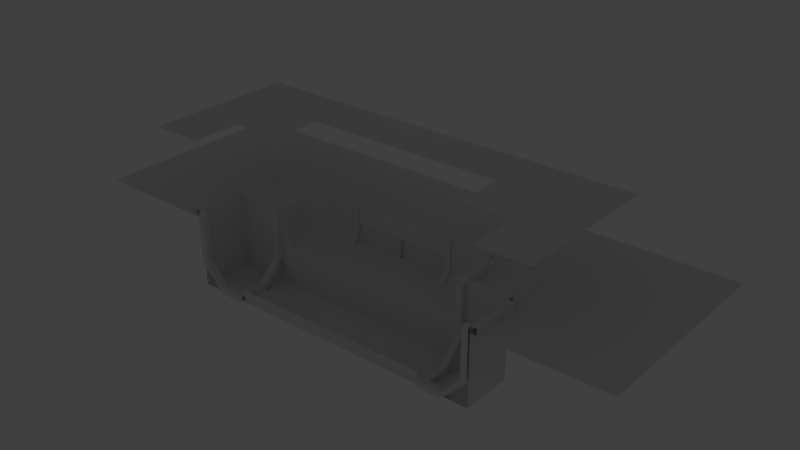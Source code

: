 # Source: chunk_NxExSbWx.blend  (saved by Blender 2.76.0; exported with 4.5.12 LTS)
import bpy
from mathutils import Matrix  # noqa: F401  (used for matrix-valued properties, if any)

bpy.ops.wm.read_factory_settings(use_empty=True)
scene = bpy.context.scene
scene.name = 'Scene'

# ---- collections
col_collection_1 = bpy.data.collections.new('Collection 1'); scene.collection.children.link(col_collection_1)

# ---- materials (node trees are filled in below, after node groups)
mat_material_180 = bpy.data.materials.new('Material.180')
mat_material_180.alpha_threshold = 0.0
mat_material_180.use_transparent_shadow = False
mat_material_180.roughness = 0.5

# ---- material node trees

# ---- world
world_world = bpy.data.worlds.new('World'); scene.world = world_world
world_world.color = (0.05088, 0.05088, 0.05088)
world_world.use_sun_shadow = False
world_world.sun_shadow_jitter_overblur = 0.0
world_world.cycles.sampling_method = 'MANUAL'
world_world.cycles.sample_map_resolution = 256

# ---- lights
light_point = bpy.data.lights.new('Point', 'POINT')
light_point.transmission_factor = 0.0
light_point.energy = 1000.0
light_point.shadow_buffer_clip_start = 0.5
light_point.shadow_soft_size = 0.2
light_point.shadow_maximum_resolution = 0.006
light_point.use_absolute_resolution = True
light_point.cycles.use_multiple_importance_sampling = False

# ---- meshes
me_plane_1517 = bpy.data.meshes.new('Plane.1517')
me_plane_1517.from_pydata([(0.25, -18.06, 29.88), (0.25, -16.06, 13.88), (0.25, -16.06, 29.88), (-0.25, -16.06, 29.88), (-0.25, -18.06, 29.88), (-0.25, -16.06, 13.88), (0.25, -18.06, 13.88), (-0.25, -18.06, 13.88), (0.25, -18.06, 28.55), (0.25, -4.0, -2.118), (0.25, 6.0, 1.882), (0.25, -4.0, 1.882), (-0.25, -4.0, 1.882), (-0.25, -4.0, -2.118), (-0.25, 6.0, 1.882), (0.25, 6.0, -2.118), (-0.25, 6.0, -2.118), (0.25, -10.0, -2.118), (0.25, -10.0, 1.882), (-0.25, -10.0, 1.882), (-0.25, -10.0, -2.118), (0.25, -9.667, -2.118)], [(0, 8), (17, 21)], [(1, 5, 3, 2), (3, 5, 7, 4), (1, 2, 0, 6), (10, 14, 12, 11), (12, 14, 16, 13), (10, 11, 9, 15), (14, 10, 15, 16), (11, 18, 17, 9), (18, 19, 5, 1), (5, 19, 20, 7), (18, 1, 6, 17), (11, 12, 19, 18), (19, 12, 13, 20)])
_uv = me_plane_1517.uv_layers.new(name='UVMap')
_uv.uv.foreach_set('vector', [0.625, 0.5, 0.5625, 0.5, 0.5625, 0.375, 0.625, 0.375, 0.625, 0.375, 0.625, 0.5, 0.5625, 0.5, 0.5625, 0.375, 0.5625, 0.5, 0.5625, 0.375, 0.625, 0.375, 0.625, 0.5, 0.625, 0.5, 0.5625, 0.5, 0.5625, 0.25, 0.625, 0.25, 0.625, 0.25, 0.625, 0.5, 0.5625, 0.5, 0.5625, 0.25, 0.5625, 0.5, 0.5625, 0.25, 0.625, 0.25, 0.625, 0.5, 0.625, 0.4375, 0.625, 0.5, 0.5625, 0.5, 0.5625, 0.4375, 0.5625, 0.5, 0.5625, 0.375, 0.625, 0.375, 0.625, 0.5, 0.625, 0.5, 0.5625, 0.5, 0.5625, 0.25, 0.625, 0.25, 0.625, 0.25, 0.625, 0.5, 0.5625, 0.5, 0.5625, 0.25, 0.5625, 0.5, 0.5625, 0.25, 0.625, 0.25, 0.625, 0.5, 0.625, 0.5, 0.5625, 0.5, 0.5625, 0.375, 0.625, 0.375, 0.625, 0.375, 0.625, 0.5, 0.5625, 0.5, 0.5625, 0.375])
me_plane_1517.materials.append(mat_material_180)
me_plane_1517.use_remesh_preserve_volume = False
me_plane_1517.use_remesh_preserve_attributes = False
me_plane_1517.use_mirror_vertex_groups = False
me_plane_1517.update()
me_plane_1518 = bpy.data.meshes.new('Plane.1518')
me_plane_1518.from_pydata([(0.25, -18.06, 29.88), (0.25, -16.06, 13.88), (0.25, -16.06, 29.88), (-0.25, -16.06, 29.88), (-0.25, -18.06, 29.88), (-0.25, -16.06, 13.88), (0.25, -18.06, 13.88), (-0.25, -18.06, 13.88), (0.25, -18.06, 28.55), (0.25, -4.0, -2.118), (0.25, 6.0, 1.882), (0.25, -4.0, 1.882), (-0.25, -4.0, 1.882), (-0.25, -4.0, -2.118), (-0.25, 6.0, 1.882), (0.25, 6.0, -2.118), (-0.25, 6.0, -2.118), (0.25, -10.0, -2.118), (0.25, -10.0, 1.882), (-0.25, -10.0, 1.882), (-0.25, -10.0, -2.118), (0.25, -9.667, -2.118)], [(0, 8), (17, 21)], [(1, 5, 3, 2), (3, 5, 7, 4), (1, 2, 0, 6), (10, 14, 12, 11), (12, 14, 16, 13), (10, 11, 9, 15), (14, 10, 15, 16), (11, 18, 17, 9), (18, 19, 5, 1), (5, 19, 20, 7), (18, 1, 6, 17), (11, 12, 19, 18), (19, 12, 13, 20)])
_uv = me_plane_1518.uv_layers.new(name='UVMap')
_uv.uv.foreach_set('vector', [0.625, 0.5, 0.5625, 0.5, 0.5625, 0.375, 0.625, 0.375, 0.625, 0.375, 0.625, 0.5, 0.5625, 0.5, 0.5625, 0.375, 0.5625, 0.5, 0.5625, 0.375, 0.625, 0.375, 0.625, 0.5, 0.625, 0.5, 0.5625, 0.5, 0.5625, 0.25, 0.625, 0.25, 0.625, 0.25, 0.625, 0.5, 0.5625, 0.5, 0.5625, 0.25, 0.5625, 0.5, 0.5625, 0.25, 0.625, 0.25, 0.625, 0.5, 0.625, 0.4375, 0.625, 0.5, 0.5625, 0.5, 0.5625, 0.4375, 0.5625, 0.5, 0.5625, 0.375, 0.625, 0.375, 0.625, 0.5, 0.625, 0.5, 0.5625, 0.5, 0.5625, 0.25, 0.625, 0.25, 0.625, 0.25, 0.625, 0.5, 0.5625, 0.5, 0.5625, 0.25, 0.5625, 0.5, 0.5625, 0.25, 0.625, 0.25, 0.625, 0.5, 0.625, 0.5, 0.5625, 0.5, 0.5625, 0.375, 0.625, 0.375, 0.625, 0.375, 0.625, 0.5, 0.5625, 0.5, 0.5625, 0.375])
me_plane_1518.materials.append(mat_material_180)
me_plane_1518.use_remesh_preserve_volume = False
me_plane_1518.use_remesh_preserve_attributes = False
me_plane_1518.use_mirror_vertex_groups = False
me_plane_1518.update()
me_plane_1528 = bpy.data.meshes.new('Plane.1528')
me_plane_1528.from_pydata([(-4.0, -4.0, 0.0), (12.0, -4.0, -1.399e-06), (-4.0, 2.0, -3.497e-07), (12.0, 2.0, -1.748e-06), (-4.0, 2.0, -4.0), (12.0, 2.0, -4.0), (-4.0, 1.0, -4.0), (12.0, 1.0, -4.0)], [], [(0, 1, 3, 2), (2, 3, 5, 4), (4, 5, 7, 6)])
_uv = me_plane_1528.uv_layers.new(name='UVMap')
_uv.uv.foreach_set('vector', [0.5001, 1.0, 0.7499, 1.0, 0.7499, 0.7812, 0.5001, 0.7812, 0.5001, 0.7812, 0.7499, 0.7812, 0.7499, 0.8125, 0.5001, 0.8125, 0.5001, 0.8125, 0.7499, 0.8125, 0.7499, 0.7812, 0.5001, 0.7812])
me_plane_1528.materials.append(mat_material_180)
me_plane_1528.use_remesh_preserve_volume = False
me_plane_1528.use_remesh_preserve_attributes = False
me_plane_1528.use_mirror_vertex_groups = False
me_plane_1528.update()
me_plane_1529 = bpy.data.meshes.new('Plane.1529')
me_plane_1529.from_pydata([(-4.0, -4.0, 0.0), (12.0, -4.0, -1.399e-06), (-4.0, 2.0, -3.497e-07), (12.0, 2.0, -1.748e-06)], [], [(0, 1, 3, 2)])
_uv = me_plane_1529.uv_layers.new(name='UVMap')
_uv.uv.foreach_set('vector', [0.5001, 0.7501, 0.7499, 0.7501, 0.7499, 1.0, 0.5001, 1.0])
me_plane_1529.materials.append(mat_material_180)
me_plane_1529.use_remesh_preserve_volume = False
me_plane_1529.use_remesh_preserve_attributes = False
me_plane_1529.use_mirror_vertex_groups = False
me_plane_1529.update()
me_plane_1530 = bpy.data.meshes.new('Plane.1530')
me_plane_1530.from_pydata([(-4.0, -4.0, 0.0), (12.0, -4.0, -1.399e-06), (-4.0, 2.0, -3.497e-07), (12.0, 2.0, -1.748e-06), (-4.0, 2.0, -4.0), (12.0, 2.0, -4.0), (-4.0, 1.0, -4.0), (12.0, 1.0, -4.0)], [], [(0, 1, 3, 2), (2, 3, 5, 4), (4, 5, 7, 6)])
_uv = me_plane_1530.uv_layers.new(name='UVMap')
_uv.uv.foreach_set('vector', [0.5001, 1.0, 0.7499, 1.0, 0.7499, 0.7812, 0.5001, 0.7812, 0.5001, 0.7812, 0.7499, 0.7812, 0.7499, 0.8125, 0.5001, 0.8125, 0.5001, 0.8125, 0.7499, 0.8125, 0.7499, 0.7812, 0.5001, 0.7812])
me_plane_1530.materials.append(mat_material_180)
me_plane_1530.use_remesh_preserve_volume = False
me_plane_1530.use_remesh_preserve_attributes = False
me_plane_1530.use_mirror_vertex_groups = False
me_plane_1530.update()
me_plane_1531 = bpy.data.meshes.new('Plane.1531')
me_plane_1531.from_pydata([(-4.0, -4.0, 0.0), (12.0, -4.0, -1.399e-06), (-4.0, 2.0, -3.497e-07), (12.0, 2.0, -1.748e-06)], [], [(0, 1, 3, 2)])
_uv = me_plane_1531.uv_layers.new(name='UVMap')
_uv.uv.foreach_set('vector', [0.5001, 0.7501, 0.7499, 0.7501, 0.7499, 1.0, 0.5001, 1.0])
me_plane_1531.materials.append(mat_material_180)
me_plane_1531.use_remesh_preserve_volume = False
me_plane_1531.use_remesh_preserve_attributes = False
me_plane_1531.use_mirror_vertex_groups = False
me_plane_1531.update()
me_plane_1538 = bpy.data.meshes.new('Plane.1538')
me_plane_1538.from_pydata([(-4.0, -4.0, 0.0), (12.0, -4.0, -1.399e-06), (-4.0, 2.0, -3.497e-07), (12.0, 2.0, -1.748e-06), (-4.0, 2.0, -4.0), (12.0, 2.0, -4.0), (-4.0, 1.0, -4.0), (12.0, 1.0, -4.0)], [], [(0, 1, 3, 2), (2, 3, 5, 4), (4, 5, 7, 6)])
_uv = me_plane_1538.uv_layers.new(name='UVMap')
_uv.uv.foreach_set('vector', [0.5001, 1.0, 0.7499, 1.0, 0.7499, 0.7812, 0.5001, 0.7812, 0.5001, 0.7812, 0.7499, 0.7812, 0.7499, 0.8125, 0.5001, 0.8125, 0.5001, 0.8125, 0.7499, 0.8125, 0.7499, 0.7812, 0.5001, 0.7812])
me_plane_1538.materials.append(mat_material_180)
me_plane_1538.use_remesh_preserve_volume = False
me_plane_1538.use_remesh_preserve_attributes = False
me_plane_1538.use_mirror_vertex_groups = False
me_plane_1538.update()
me_plane_1539 = bpy.data.meshes.new('Plane.1539')
me_plane_1539.from_pydata([(-4.0, -4.0, 0.0), (12.0, -4.0, -1.399e-06), (-4.0, 2.0, -3.497e-07), (12.0, 2.0, -1.748e-06)], [], [(0, 1, 3, 2)])
_uv = me_plane_1539.uv_layers.new(name='UVMap')
_uv.uv.foreach_set('vector', [0.5001, 0.7501, 0.7499, 0.7501, 0.7499, 1.0, 0.5001, 1.0])
me_plane_1539.materials.append(mat_material_180)
me_plane_1539.use_remesh_preserve_volume = False
me_plane_1539.use_remesh_preserve_attributes = False
me_plane_1539.use_mirror_vertex_groups = False
me_plane_1539.update()
me_plane_1540 = bpy.data.meshes.new('Plane.1540')
me_plane_1540.from_pydata([(-4.0, -4.0, 0.0), (12.0, -4.0, -1.399e-06), (-4.0, 2.0, -3.497e-07), (12.0, 2.0, -1.748e-06), (-4.0, 2.0, -4.0), (12.0, 2.0, -4.0), (-4.0, 1.0, -4.0), (12.0, 1.0, -4.0)], [], [(0, 1, 3, 2), (2, 3, 5, 4), (4, 5, 7, 6)])
_uv = me_plane_1540.uv_layers.new(name='UVMap')
_uv.uv.foreach_set('vector', [0.5001, 1.0, 0.7499, 1.0, 0.7499, 0.7812, 0.5001, 0.7812, 0.5001, 0.7812, 0.7499, 0.7812, 0.7499, 0.8125, 0.5001, 0.8125, 0.5001, 0.8125, 0.7499, 0.8125, 0.7499, 0.7812, 0.5001, 0.7812])
me_plane_1540.materials.append(mat_material_180)
me_plane_1540.use_remesh_preserve_volume = False
me_plane_1540.use_remesh_preserve_attributes = False
me_plane_1540.use_mirror_vertex_groups = False
me_plane_1540.update()
me_plane_1541 = bpy.data.meshes.new('Plane.1541')
me_plane_1541.from_pydata([(-4.0, -4.0, 0.0), (12.0, -4.0, -1.399e-06), (-4.0, 2.0, -3.497e-07), (12.0, 2.0, -1.748e-06)], [], [(0, 1, 3, 2)])
_uv = me_plane_1541.uv_layers.new(name='UVMap')
_uv.uv.foreach_set('vector', [0.5001, 0.7501, 0.7499, 0.7501, 0.7499, 1.0, 0.5001, 1.0])
me_plane_1541.materials.append(mat_material_180)
me_plane_1541.use_remesh_preserve_volume = False
me_plane_1541.use_remesh_preserve_attributes = False
me_plane_1541.use_mirror_vertex_groups = False
me_plane_1541.update()
me_plane_1542 = bpy.data.meshes.new('Plane.1542')
me_plane_1542.from_pydata([(-4.0, -3.0, 1.748e-07), (12.0, -3.0, -1.224e-06), (-4.0, 3.0, -1.748e-07), (12.0, 3.0, -1.574e-06)], [], [(0, 1, 3, 2)])
_uv = me_plane_1542.uv_layers.new(name='UVMap')
_uv.uv.foreach_set('vector', [0.5001, 0.7501, 0.7499, 0.7501, 0.7499, 0.957, 0.5001, 0.957])
me_plane_1542.materials.append(mat_material_180)
me_plane_1542.use_remesh_preserve_volume = False
me_plane_1542.use_remesh_preserve_attributes = False
me_plane_1542.use_mirror_vertex_groups = False
me_plane_1542.update()
me_plane_1543 = bpy.data.meshes.new('Plane.1543')
me_plane_1543.from_pydata([(-4.0, -3.0, 1.748e-07), (1.0, -3.0, 6.994e-07), (-4.0, 2.0, -3.497e-07), (1.0, 2.0, 1.748e-07), (-4.0, -4.0, 4.0), (0.0, -4.0, 4.0), (-4.0, 2.0, -4.0), (2.0, 2.0, -4.0), (-4.0, 2.0, -4.0), (-4.0, 1.0, -4.0), (2.0, 1.0, -4.0), (4.0, -3.0, 12.0), (4.0, -3.0, 32.0), (4.0, 2.0, 12.0), (4.0, 2.0, 32.0), (3.0, -4.0, 16.0), (3.0, -4.0, 32.0), (5.0, 2.0, 8.0), (5.0, 2.0, 32.0), (5.0, 2.0, 32.0), (5.0, 1.0, 8.0), (5.0, 1.0, 32.0)], [], [(0, 1, 3, 2), (1, 0, 4, 5), (2, 3, 7, 6), (6, 7, 8), (8, 7, 10, 9), (11, 12, 14, 13), (12, 11, 15, 16), (13, 14, 18, 17), (17, 18, 19), (17, 19, 21, 20), (5, 15, 11, 1), (1, 11, 13, 3), (3, 13, 17, 7), (7, 17, 20, 10)])
_uv = me_plane_1543.uv_layers.new(name='UVMap')
_uv.uv.foreach_set('vector', [0.0, 0.8125, 0.25, 0.8125, 0.25, 1.0, 0.0, 1.0, 0.25, 0.8126, 0.0, 0.8125, 0.0001, 0.7501, 0.2499, 0.7501, 0.0, 0.75, 0.25, 0.75, 0.25, 0.8125, 0.0, 0.8125, 9.999e-05, 0.2499, 0.9999, 0.2499, 9.999e-05, 0.2499, 0.0, 0.8125, 0.25, 0.8125, 0.25, 0.75, 0.0, 0.75, 0.0, 0.8125, 0.25, 0.8125, 0.25, 1.0, 0.0, 1.0, 0.25, 0.8126, 0.0, 0.8125, 0.0001, 0.7501, 0.2499, 0.7501, 0.0, 0.75, 0.25, 0.75, 0.25, 0.8125, 0.0, 0.8125, 9.999e-05, 0.2499, 0.9999, 0.2499, 0.9999, 0.2499, 0.0, 0.8125, 0.25, 0.8125, 0.25, 0.75, 0.0, 0.75, 0.25, 0.75, 0.0, 0.75, 0.0, 0.8125, 0.2499, 0.8125, 0.25, 0.8125, 0.0, 0.8125, 0.0, 1.0, 0.25, 1.0, 0.0, 0.75, 0.25, 0.75, 0.25, 0.8125, 0.0, 0.8125, 0.25, 0.8125, 0.0, 0.8125, 0.0, 0.75, 0.25, 0.75])
me_plane_1543.materials.append(mat_material_180)
me_plane_1543.use_remesh_preserve_volume = False
me_plane_1543.use_remesh_preserve_attributes = False
me_plane_1543.use_mirror_vertex_groups = False
me_plane_1543.update()
me_plane_1544 = bpy.data.meshes.new('Plane.1544')
me_plane_1544.from_pydata([(-4.0, -3.0, 1.748e-07), (1.0, -3.0, 6.994e-07), (-4.0, 2.0, -3.497e-07), (1.0, 2.0, 1.748e-07), (-4.0, -4.0, 4.0), (0.0, -4.0, 4.0), (-4.0, 2.0, -4.0), (2.0, 2.0, -4.0), (-4.0, 2.0, -4.0), (-4.0, 1.0, -4.0), (2.0, 1.0, -4.0), (4.0, -3.0, 12.0), (4.0, -3.0, 32.0), (4.0, 2.0, 12.0), (4.0, 2.0, 32.0), (3.0, -4.0, 16.0), (3.0, -4.0, 32.0), (5.0, 2.0, 8.0), (5.0, 2.0, 32.0), (5.0, 2.0, 32.0), (5.0, 1.0, 8.0), (5.0, 1.0, 32.0)], [], [(0, 1, 3, 2), (1, 0, 4, 5), (2, 3, 7, 6), (6, 7, 8), (8, 7, 10, 9), (11, 12, 14, 13), (12, 11, 15, 16), (13, 14, 18, 17), (17, 18, 19), (17, 19, 21, 20), (5, 15, 11, 1), (1, 11, 13, 3), (3, 13, 17, 7), (7, 17, 20, 10)])
_uv = me_plane_1544.uv_layers.new(name='UVMap')
_uv.uv.foreach_set('vector', [0.0, 0.8125, 0.25, 0.8125, 0.25, 1.0, 0.0, 1.0, 0.25, 0.8126, 0.0, 0.8125, 0.0001, 0.7501, 0.2499, 0.7501, 0.0, 0.75, 0.25, 0.75, 0.25, 0.8125, 0.0, 0.8125, 9.999e-05, 0.2499, 0.9999, 0.2499, 9.999e-05, 0.2499, 0.0, 0.8125, 0.25, 0.8125, 0.25, 0.75, 0.0, 0.75, 0.0, 0.8125, 0.25, 0.8125, 0.25, 1.0, 0.0, 1.0, 0.25, 0.8126, 0.0, 0.8125, 0.0001, 0.7501, 0.2499, 0.7501, 0.0, 0.75, 0.25, 0.75, 0.25, 0.8125, 0.0, 0.8125, 9.999e-05, 0.2499, 0.9999, 0.2499, 0.9999, 0.2499, 0.0, 0.8125, 0.25, 0.8125, 0.25, 0.75, 0.0, 0.75, 0.25, 0.75, 0.0, 0.75, 0.0, 0.8125, 0.2499, 0.8125, 0.25, 0.8125, 0.0, 0.8125, 0.0, 1.0, 0.25, 1.0, 0.0, 0.75, 0.25, 0.75, 0.25, 0.8125, 0.0, 0.8125, 0.25, 0.8125, 0.0, 0.8125, 0.0, 0.75, 0.25, 0.75])
me_plane_1544.materials.append(mat_material_180)
me_plane_1544.use_remesh_preserve_volume = False
me_plane_1544.use_remesh_preserve_attributes = False
me_plane_1544.use_mirror_vertex_groups = False
me_plane_1544.update()
me_plane_1546 = bpy.data.meshes.new('Plane.1546')
me_plane_1546.from_pydata([(-4.0, -4.0, 0.0), (-4.0, -4.0, -2.0), (-4.0, -1.0, -8.742e-07), (-4.0, -1.0, -2.0), (-4.0, 2.0, -4.0), (4.0, 2.0, -4.0), (-4.0, 2.0, -4.0), (4.0, 2.0, -4.0), (-2.0, -4.0, -2.0), (-2.0, -1.0, -2.0), (4.768e-07, -4.0, -2.0), (4.768e-07, -1.0, -2.0), (2.0, -4.0, -2.0), (2.0, -1.0, -2.0), (4.0, -4.0, -2.0), (4.0, -1.0, -2.0), (4.0, -4.0, -3.179e-08), (4.0, -1.0, -7.47e-07)], [(6, 4), (5, 7)], [(0, 1, 3, 2), (3, 1, 8, 9), (9, 8, 10, 11), (11, 10, 12, 13), (13, 12, 14, 15), (15, 14, 16, 17), (0, 16, 14, 1)])
_uv = me_plane_1546.uv_layers.new(name='UVMap')
_uv.uv.foreach_set('vector', [0.0, 0.7383, 0.25, 0.7383, 0.25, 0.875, 0.0, 0.875, 0.1875, 0.625, 0.1875, 0.5, 0.125, 0.5, 0.125, 0.625, 0.1875, 0.625, 0.1875, 0.5, 0.25, 0.5, 0.25, 0.625, 0.25, 0.625, 0.25, 0.5, 0.1875, 0.5, 0.1875, 0.625, 0.125, 0.625, 0.125, 0.5, 0.1875, 0.5, 0.1875, 0.625, 0.0, 0.875, 0.0, 0.75, 0.25, 0.75, 0.25, 0.875, 0.5176, 0.25, 0.5176, 0.0, 0.5, 0.0, 0.5, 0.25])
me_plane_1546.materials.append(mat_material_180)
me_plane_1546.use_remesh_preserve_volume = False
me_plane_1546.use_remesh_preserve_attributes = False
me_plane_1546.use_mirror_vertex_groups = False
me_plane_1546.update()
me_plane_1547 = bpy.data.meshes.new('Plane.1547')
me_plane_1547.from_pydata([(-4.0, -1.0, 5.245e-07), (4.0, -1.0, 5.245e-07), (-4.0, 2.0, -3.497e-07), (4.0, 2.0, -3.497e-07), (-4.0, 2.0, -4.0), (4.0, 2.0, -4.0), (-4.0, 2.0, -4.0), (4.0, 2.0, -4.0), (-4.0, 1.0, -4.0), (4.0, 1.0, -4.0)], [], [(0, 1, 3, 2), (2, 3, 5, 4), (4, 5, 7, 6), (6, 7, 9, 8)])
_uv = me_plane_1547.uv_layers.new(name='UVMap')
_uv.uv.foreach_set('vector', [0.0, 0.875, 0.25, 0.875, 0.25, 1.0, 0.0, 1.0, 0.0, 0.75, 0.25, 0.75, 0.25, 0.8125, 0.0, 0.8125, 9.999e-05, 0.2499, 0.9999, 0.2499, 0.9999, 0.2499, 9.999e-05, 0.2499, 0.0, 0.75, 0.25, 0.75, 0.25, 0.8125, 0.0, 0.8125])
me_plane_1547.materials.append(mat_material_180)
me_plane_1547.use_remesh_preserve_volume = False
me_plane_1547.use_remesh_preserve_attributes = False
me_plane_1547.use_mirror_vertex_groups = False
me_plane_1547.update()
me_plane_1548 = bpy.data.meshes.new('Plane.1548')
me_plane_1548.from_pydata([(-4.0, -4.0, 0.0), (-4.0, -4.0, -2.0), (-4.0, -1.0, -8.742e-07), (-4.0, -1.0, -2.0), (-4.0, 2.0, -4.0), (4.0, 2.0, -4.0), (-4.0, 2.0, -4.0), (4.0, 2.0, -4.0), (-2.0, -4.0, -2.0), (-2.0, -1.0, -2.0), (4.768e-07, -4.0, -2.0), (4.768e-07, -1.0, -2.0), (2.0, -4.0, -2.0), (2.0, -1.0, -2.0), (4.0, -4.0, -2.0), (4.0, -1.0, -2.0), (4.0, -4.0, -3.179e-08), (4.0, -1.0, -7.47e-07)], [(6, 4), (5, 7)], [(0, 1, 3, 2), (3, 1, 8, 9), (9, 8, 10, 11), (11, 10, 12, 13), (13, 12, 14, 15), (15, 14, 16, 17), (0, 16, 14, 1)])
_uv = me_plane_1548.uv_layers.new(name='UVMap')
_uv.uv.foreach_set('vector', [0.0, 0.7383, 0.25, 0.7383, 0.25, 0.875, 0.0, 0.875, 0.1875, 0.625, 0.1875, 0.5, 0.125, 0.5, 0.125, 0.625, 0.1875, 0.625, 0.1875, 0.5, 0.25, 0.5, 0.25, 0.625, 0.25, 0.625, 0.25, 0.5, 0.1875, 0.5, 0.1875, 0.625, 0.125, 0.625, 0.125, 0.5, 0.1875, 0.5, 0.1875, 0.625, 0.0, 0.875, 0.0, 0.75, 0.25, 0.75, 0.25, 0.875, 0.5176, 0.25, 0.5176, 0.0, 0.5, 0.0, 0.5, 0.25])
me_plane_1548.materials.append(mat_material_180)
me_plane_1548.use_remesh_preserve_volume = False
me_plane_1548.use_remesh_preserve_attributes = False
me_plane_1548.use_mirror_vertex_groups = False
me_plane_1548.update()
me_plane_1549 = bpy.data.meshes.new('Plane.1549')
me_plane_1549.from_pydata([(-4.0, -1.0, 5.245e-07), (4.0, -1.0, 5.245e-07), (-4.0, 2.0, -3.497e-07), (4.0, 2.0, -3.497e-07), (-4.0, 2.0, -4.0), (4.0, 2.0, -4.0), (-4.0, 2.0, -4.0), (4.0, 2.0, -4.0), (-4.0, 1.0, -4.0), (4.0, 1.0, -4.0)], [], [(0, 1, 3, 2), (2, 3, 5, 4), (4, 5, 7, 6), (6, 7, 9, 8)])
_uv = me_plane_1549.uv_layers.new(name='UVMap')
_uv.uv.foreach_set('vector', [0.0, 0.875, 0.25, 0.875, 0.25, 1.0, 0.0, 1.0, 0.0, 0.75, 0.25, 0.75, 0.25, 0.8125, 0.0, 0.8125, 9.999e-05, 0.2499, 0.9999, 0.2499, 0.9999, 0.2499, 9.999e-05, 0.2499, 0.0, 0.75, 0.25, 0.75, 0.25, 0.8125, 0.0, 0.8125])
me_plane_1549.materials.append(mat_material_180)
me_plane_1549.use_remesh_preserve_volume = False
me_plane_1549.use_remesh_preserve_attributes = False
me_plane_1549.use_mirror_vertex_groups = False
me_plane_1549.update()
me_plane_1550 = bpy.data.meshes.new('Plane.1550')
me_plane_1550.from_pydata([(-4.768e-07, -3.0, -1.224e-06), (2.439e-07, 2.0, 1.0), (-4.987e-07, -4.0, -1.669e-06), (-4.659e-07, -3.0, 2.0), (5.27e-07, -1.75, 1.0), (-4.659e-07, -4.0, 6.0), (-0.5, -3.0, 2.0), (-0.5, -1.75, 1.0), (-0.5, -4.0, 6.0), (-0.5, -3.0, -9.537e-07), (-0.5, 2.0, 1.0), (-0.5, -4.0, -1.907e-06), (5.215e-07, -1.75, -2.444e-06), (-0.5, -1.75, -2.086e-06), (2.384e-07, 2.0, -1.729e-06), (-0.5, 2.0, -1.431e-06), (2.384e-07, 2.0, -1.729e-06), (5.215e-07, -1.75, -2.265e-06), (-0.5, -1.75, -2.027e-06), (-0.5, 2.0, -1.431e-06), (-0.5, -3.0, -9.537e-07), (-0.5, -1.75, -2.027e-06), (-4.768e-07, -3.0, -1.224e-06), (5.215e-07, -1.75, -2.444e-06), (-4.768e-07, -3.0, -1.224e-06), (5.215e-07, -1.75, -2.444e-06), (-4.768e-07, -3.0, -1.192e-06), (5.215e-07, -1.75, -2.265e-06), (2.384e-07, 2.0, -1.729e-06), (-0.5, 2.0, -1.431e-06), (2.384e-07, 2.0, -1.729e-06), (-0.5, 2.0, -1.431e-06)], [(4, 12), (1, 14), (15, 10), (7, 13), (23, 12), (0, 22), (25, 12), (0, 24), (29, 15), (14, 28)], [(2, 0, 3, 5), (1, 10, 7, 4), (5, 3, 6, 8), (3, 4, 7, 6), (8, 6, 9, 11), (4, 3, 26, 27), (6, 7, 21, 20), (10, 1, 30, 31), (1, 4, 17, 16), (7, 10, 19, 18)])
_uv = me_plane_1550.uv_layers.new(name='UVMap')
_uv.uv.foreach_set('vector', [0.1251, 0.7501, 0.1251, 0.8125, 0.1318, 0.8125, 0.1318, 0.7501, 0.1953, 1.0, 0.125, 1.0, 0.1246, 0.8594, 0.1953, 0.8594, 0.1251, 0.7501, 0.1251, 0.8125, 0.1953, 0.8125, 0.1953, 0.7501, 0.1251, 0.8125, 0.1251, 0.8749, 0.1953, 0.8749, 0.1953, 0.8125, 0.1251, 0.7501, 0.1251, 0.8125, 0.1953, 0.8125, 0.1318, 0.7501, 0.1251, 0.8749, 0.1251, 0.8125, 0.1318, 0.8125, 0.1318, 0.8749, 0.1318, 0.8125, 0.1318, 0.8749, 0.1251, 0.8749, 0.1251, 0.8125, 0.375, 0.9895, 0.7425, 0.9887, 0.7425, 0.9887, 0.375, 0.9895, 0.125, 1.0, 0.125, 0.8594, 0.1318, 0.8594, 0.1318, 1.0, 0.1318, 0.8594, 0.1318, 1.0, 0.125, 1.0, 0.1207, 0.8594])
me_plane_1550.materials.append(mat_material_180)
me_plane_1550.use_remesh_preserve_volume = False
me_plane_1550.use_remesh_preserve_attributes = False
me_plane_1550.use_mirror_vertex_groups = False
me_plane_1550.update()
me_plane_1551 = bpy.data.meshes.new('Plane.1551')
me_plane_1551.from_pydata([(-4.768e-07, -3.0, -1.224e-06), (2.439e-07, 2.0, 1.0), (-4.987e-07, -4.0, -1.669e-06), (-4.659e-07, -3.0, 2.0), (5.27e-07, -1.75, 1.0), (-4.659e-07, -4.0, 6.0), (-0.5, -3.0, 2.0), (-0.5, -1.75, 1.0), (-0.5, -4.0, 6.0), (-0.5, -3.0, -9.537e-07), (-0.5, 2.0, 1.0), (-0.5, -4.0, -1.907e-06), (5.215e-07, -1.75, -2.444e-06), (-0.5, -1.75, -2.086e-06), (2.384e-07, 2.0, -1.729e-06), (-0.5, 2.0, -1.431e-06), (2.384e-07, 2.0, -1.729e-06), (5.215e-07, -1.75, -2.265e-06), (-0.5, -1.75, -2.027e-06), (-0.5, 2.0, -1.431e-06), (-0.5, -3.0, -9.537e-07), (-0.5, -1.75, -2.027e-06), (-4.768e-07, -3.0, -1.224e-06), (5.215e-07, -1.75, -2.444e-06), (-4.768e-07, -3.0, -1.224e-06), (5.215e-07, -1.75, -2.444e-06), (-4.768e-07, -3.0, -1.192e-06), (5.215e-07, -1.75, -2.265e-06), (2.384e-07, 2.0, -1.729e-06), (-0.5, 2.0, -1.431e-06), (2.384e-07, 2.0, -1.729e-06), (-0.5, 2.0, -1.431e-06)], [(4, 12), (1, 14), (15, 10), (7, 13), (23, 12), (0, 22), (25, 12), (0, 24), (29, 15), (14, 28)], [(2, 0, 3, 5), (1, 10, 7, 4), (5, 3, 6, 8), (3, 4, 7, 6), (8, 6, 9, 11), (4, 3, 26, 27), (6, 7, 21, 20), (10, 1, 30, 31), (1, 4, 17, 16), (7, 10, 19, 18)])
_uv = me_plane_1551.uv_layers.new(name='UVMap')
_uv.uv.foreach_set('vector', [0.1251, 0.7501, 0.1251, 0.8125, 0.1318, 0.8125, 0.1318, 0.7501, 0.1953, 1.0, 0.125, 1.0, 0.1246, 0.8594, 0.1953, 0.8594, 0.1251, 0.7501, 0.1251, 0.8125, 0.1953, 0.8125, 0.1953, 0.7501, 0.1251, 0.8125, 0.1251, 0.8749, 0.1953, 0.8749, 0.1953, 0.8125, 0.1251, 0.7501, 0.1251, 0.8125, 0.1953, 0.8125, 0.1318, 0.7501, 0.1251, 0.8749, 0.1251, 0.8125, 0.1318, 0.8125, 0.1318, 0.8749, 0.1318, 0.8125, 0.1318, 0.8749, 0.1251, 0.8749, 0.1251, 0.8125, 0.375, 0.9895, 0.7425, 0.9887, 0.7425, 0.9887, 0.375, 0.9895, 0.125, 1.0, 0.125, 0.8594, 0.1318, 0.8594, 0.1318, 1.0, 0.1318, 0.8594, 0.1318, 1.0, 0.125, 1.0, 0.1207, 0.8594])
me_plane_1551.materials.append(mat_material_180)
me_plane_1551.use_remesh_preserve_volume = False
me_plane_1551.use_remesh_preserve_attributes = False
me_plane_1551.use_mirror_vertex_groups = False
me_plane_1551.update()
me_plane_1552 = bpy.data.meshes.new('Plane.1552')
me_plane_1552.from_pydata([(-4.768e-07, -3.0, -1.224e-06), (2.439e-07, 2.0, 1.0), (-4.987e-07, -4.0, -1.669e-06), (-4.659e-07, -3.0, 2.0), (5.27e-07, -1.75, 1.0), (-4.659e-07, -4.0, 6.0), (-0.5, -3.0, 2.0), (-0.5, -1.75, 1.0), (-0.5, -4.0, 6.0), (-0.5, -3.0, -9.537e-07), (-0.5, 2.0, 1.0), (-0.5, -4.0, -1.907e-06), (5.215e-07, -1.75, -2.444e-06), (-0.5, -1.75, -2.086e-06), (2.384e-07, 2.0, -1.729e-06), (-0.5, 2.0, -1.431e-06), (2.384e-07, 2.0, -1.729e-06), (5.215e-07, -1.75, -2.265e-06), (-0.5, -1.75, -2.027e-06), (-0.5, 2.0, -1.431e-06), (-0.5, -3.0, -9.537e-07), (-0.5, -1.75, -2.027e-06), (-4.768e-07, -3.0, -1.224e-06), (5.215e-07, -1.75, -2.444e-06), (-4.768e-07, -3.0, -1.224e-06), (5.215e-07, -1.75, -2.444e-06), (-4.768e-07, -3.0, -1.192e-06), (5.215e-07, -1.75, -2.265e-06), (2.384e-07, 2.0, -1.729e-06), (-0.5, 2.0, -1.431e-06), (2.384e-07, 2.0, -1.729e-06), (-0.5, 2.0, -1.431e-06)], [(4, 12), (1, 14), (15, 10), (7, 13), (23, 12), (0, 22), (25, 12), (0, 24), (29, 15), (14, 28)], [(2, 0, 3, 5), (1, 10, 7, 4), (5, 3, 6, 8), (3, 4, 7, 6), (8, 6, 9, 11), (4, 3, 26, 27), (6, 7, 21, 20), (10, 1, 30, 31), (1, 4, 17, 16), (7, 10, 19, 18)])
_uv = me_plane_1552.uv_layers.new(name='UVMap')
_uv.uv.foreach_set('vector', [0.1251, 0.7501, 0.1251, 0.8125, 0.1318, 0.8125, 0.1318, 0.7501, 0.1953, 1.0, 0.125, 1.0, 0.1246, 0.8594, 0.1953, 0.8594, 0.1251, 0.7501, 0.1251, 0.8125, 0.1953, 0.8125, 0.1953, 0.7501, 0.1251, 0.8125, 0.1251, 0.8749, 0.1953, 0.8749, 0.1953, 0.8125, 0.1251, 0.7501, 0.1251, 0.8125, 0.1953, 0.8125, 0.1318, 0.7501, 0.1251, 0.8749, 0.1251, 0.8125, 0.1318, 0.8125, 0.1318, 0.8749, 0.1318, 0.8125, 0.1318, 0.8749, 0.1251, 0.8749, 0.1251, 0.8125, 0.375, 0.9895, 0.7425, 0.9887, 0.7425, 0.9887, 0.375, 0.9895, 0.125, 1.0, 0.125, 0.8594, 0.1318, 0.8594, 0.1318, 1.0, 0.1318, 0.8594, 0.1318, 1.0, 0.125, 1.0, 0.1207, 0.8594])
me_plane_1552.materials.append(mat_material_180)
me_plane_1552.use_remesh_preserve_volume = False
me_plane_1552.use_remesh_preserve_attributes = False
me_plane_1552.use_mirror_vertex_groups = False
me_plane_1552.update()
me_plane_1553 = bpy.data.meshes.new('Plane.1553')
me_plane_1553.from_pydata([(-4.768e-07, -3.0, -1.224e-06), (2.439e-07, 2.0, 1.0), (-4.987e-07, -4.0, -1.669e-06), (-4.659e-07, -3.0, 2.0), (5.27e-07, -1.75, 1.0), (-4.659e-07, -4.0, 6.0), (-0.5, -3.0, 2.0), (-0.5, -1.75, 1.0), (-0.5, -4.0, 6.0), (-0.5, -3.0, -9.537e-07), (-0.5, 2.0, 1.0), (-0.5, -4.0, -1.907e-06), (5.215e-07, -1.75, -2.444e-06), (-0.5, -1.75, -2.086e-06), (2.384e-07, 2.0, -1.729e-06), (-0.5, 2.0, -1.431e-06), (2.384e-07, 2.0, -1.729e-06), (5.215e-07, -1.75, -2.265e-06), (-0.5, -1.75, -2.027e-06), (-0.5, 2.0, -1.431e-06), (-0.5, -3.0, -9.537e-07), (-0.5, -1.75, -2.027e-06), (-4.768e-07, -3.0, -1.224e-06), (5.215e-07, -1.75, -2.444e-06), (-4.768e-07, -3.0, -1.224e-06), (5.215e-07, -1.75, -2.444e-06), (-4.768e-07, -3.0, -1.192e-06), (5.215e-07, -1.75, -2.265e-06), (2.384e-07, 2.0, -1.729e-06), (-0.5, 2.0, -1.431e-06), (2.384e-07, 2.0, -1.729e-06), (-0.5, 2.0, -1.431e-06)], [(4, 12), (1, 14), (15, 10), (7, 13), (23, 12), (0, 22), (25, 12), (0, 24), (29, 15), (14, 28)], [(2, 0, 3, 5), (1, 10, 7, 4), (5, 3, 6, 8), (3, 4, 7, 6), (8, 6, 9, 11), (4, 3, 26, 27), (6, 7, 21, 20), (10, 1, 30, 31), (1, 4, 17, 16), (7, 10, 19, 18)])
_uv = me_plane_1553.uv_layers.new(name='UVMap')
_uv.uv.foreach_set('vector', [0.1251, 0.7501, 0.1251, 0.8125, 0.1318, 0.8125, 0.1318, 0.7501, 0.1953, 1.0, 0.125, 1.0, 0.1246, 0.8594, 0.1953, 0.8594, 0.1251, 0.7501, 0.1251, 0.8125, 0.1953, 0.8125, 0.1953, 0.7501, 0.1251, 0.8125, 0.1251, 0.8749, 0.1953, 0.8749, 0.1953, 0.8125, 0.1251, 0.7501, 0.1251, 0.8125, 0.1953, 0.8125, 0.1318, 0.7501, 0.1251, 0.8749, 0.1251, 0.8125, 0.1318, 0.8125, 0.1318, 0.8749, 0.1318, 0.8125, 0.1318, 0.8749, 0.1251, 0.8749, 0.1251, 0.8125, 0.375, 0.9895, 0.7425, 0.9887, 0.7425, 0.9887, 0.375, 0.9895, 0.125, 1.0, 0.125, 0.8594, 0.1318, 0.8594, 0.1318, 1.0, 0.1318, 0.8594, 0.1318, 1.0, 0.125, 1.0, 0.1207, 0.8594])
me_plane_1553.materials.append(mat_material_180)
me_plane_1553.use_remesh_preserve_volume = False
me_plane_1553.use_remesh_preserve_attributes = False
me_plane_1553.use_mirror_vertex_groups = False
me_plane_1553.update()
me_plane_1554 = bpy.data.meshes.new('Plane.1554')
me_plane_1554.from_pydata([(-4.0, 2.0, -3.497e-07), (4.0, 2.0, -3.497e-07), (-4.0, 2.0, -4.0), (4.0, 2.0, -4.0), (-4.0, 2.0, -4.0), (4.0, 2.0, -4.0), (-4.0, 1.0, -4.0), (4.0, 1.0, -4.0)], [], [(0, 1, 3, 2), (2, 3, 5, 4), (4, 5, 7, 6)])
_uv = me_plane_1554.uv_layers.new(name='UVMap')
_uv.uv.foreach_set('vector', [0.0, 0.75, 0.25, 0.75, 0.25, 0.8125, 0.0, 0.8125, 9.999e-05, 0.2499, 0.9999, 0.2499, 0.9999, 0.2499, 9.999e-05, 0.2499, 0.0, 0.75, 0.25, 0.75, 0.25, 0.8125, 0.0, 0.8125])
me_plane_1554.materials.append(mat_material_180)
me_plane_1554.use_remesh_preserve_volume = False
me_plane_1554.use_remesh_preserve_attributes = False
me_plane_1554.use_mirror_vertex_groups = False
me_plane_1554.update()
me_plane_1555 = bpy.data.meshes.new('Plane.1555')
me_plane_1555.from_pydata([(-4.0, 2.0, -3.497e-07), (4.0, 2.0, -3.497e-07), (-4.0, 2.0, -4.0), (4.0, 2.0, -4.0), (-4.0, 2.0, -4.0), (4.0, 2.0, -4.0), (-4.0, 1.0, -4.0), (4.0, 1.0, -4.0)], [], [(0, 1, 3, 2), (2, 3, 5, 4), (4, 5, 7, 6)])
_uv = me_plane_1555.uv_layers.new(name='UVMap')
_uv.uv.foreach_set('vector', [0.0, 0.75, 0.25, 0.75, 0.25, 0.8125, 0.0, 0.8125, 9.999e-05, 0.2499, 0.9999, 0.2499, 0.9999, 0.2499, 9.999e-05, 0.2499, 0.0, 0.75, 0.25, 0.75, 0.25, 0.8125, 0.0, 0.8125])
me_plane_1555.materials.append(mat_material_180)
me_plane_1555.use_remesh_preserve_volume = False
me_plane_1555.use_remesh_preserve_attributes = False
me_plane_1555.use_mirror_vertex_groups = False
me_plane_1555.update()
me_plane_1556 = bpy.data.meshes.new('Plane.1556')
me_plane_1556.from_pydata([(-4.0, 2.0, -3.497e-07), (4.0, 2.0, -3.497e-07), (-4.0, 2.0, -4.0), (4.0, 2.0, -4.0), (-4.0, 2.0, -4.0), (4.0, 2.0, -4.0), (-4.0, 1.0, -4.0), (4.0, 1.0, -4.0)], [], [(0, 1, 3, 2), (2, 3, 5, 4), (4, 5, 7, 6)])
_uv = me_plane_1556.uv_layers.new(name='UVMap')
_uv.uv.foreach_set('vector', [0.0, 0.75, 0.25, 0.75, 0.25, 0.8125, 0.0, 0.8125, 9.999e-05, 0.2499, 0.9999, 0.2499, 0.9999, 0.2499, 9.999e-05, 0.2499, 0.0, 0.75, 0.25, 0.75, 0.25, 0.8125, 0.0, 0.8125])
me_plane_1556.materials.append(mat_material_180)
me_plane_1556.use_remesh_preserve_volume = False
me_plane_1556.use_remesh_preserve_attributes = False
me_plane_1556.use_mirror_vertex_groups = False
me_plane_1556.update()
me_plane_1557 = bpy.data.meshes.new('Plane.1557')
me_plane_1557.from_pydata([(-4.0, 2.0, -3.497e-07), (4.0, 2.0, -3.497e-07), (-4.0, 2.0, -4.0), (4.0, 2.0, -4.0), (-4.0, 2.0, -4.0), (4.0, 2.0, -4.0), (-4.0, 1.0, -4.0), (4.0, 1.0, -4.0)], [], [(0, 1, 3, 2), (2, 3, 5, 4), (4, 5, 7, 6)])
_uv = me_plane_1557.uv_layers.new(name='UVMap')
_uv.uv.foreach_set('vector', [0.0, 0.75, 0.25, 0.75, 0.25, 0.8125, 0.0, 0.8125, 9.999e-05, 0.2499, 0.9999, 0.2499, 0.9999, 0.2499, 9.999e-05, 0.2499, 0.0, 0.75, 0.25, 0.75, 0.25, 0.8125, 0.0, 0.8125])
me_plane_1557.materials.append(mat_material_180)
me_plane_1557.use_remesh_preserve_volume = False
me_plane_1557.use_remesh_preserve_attributes = False
me_plane_1557.use_mirror_vertex_groups = False
me_plane_1557.update()
me_plane_1558 = bpy.data.meshes.new('Plane.1558')
me_plane_1558.from_pydata([(-4.0, -4.0, 16.0), (4.0, -4.0, 16.0), (-4.0, -4.0, -16.0), (4.0, -4.0, -16.0)], [], [(0, 1, 3, 2)])
_uv = me_plane_1558.uv_layers.new(name='UVMap')
_uv.uv.foreach_set('vector', [0.0001, 9.998e-05, 0.2499, 9.998e-05, 0.2499, 0.2499, 9.999e-05, 0.2499])
me_plane_1558.materials.append(mat_material_180)
me_plane_1558.use_remesh_preserve_volume = False
me_plane_1558.use_remesh_preserve_attributes = False
me_plane_1558.use_mirror_vertex_groups = False
me_plane_1558.update()
me_plane_1559 = bpy.data.meshes.new('Plane.1559')
me_plane_1559.from_pydata([(-4.0, -4.0, 16.0), (4.0, -4.0, 16.0), (-4.0, -4.0, -16.0), (4.0, -4.0, -16.0)], [], [(0, 1, 3, 2)])
_uv = me_plane_1559.uv_layers.new(name='UVMap')
_uv.uv.foreach_set('vector', [0.0001, 9.998e-05, 0.2499, 9.998e-05, 0.2499, 0.2499, 9.999e-05, 0.2499])
me_plane_1559.materials.append(mat_material_180)
me_plane_1559.use_remesh_preserve_volume = False
me_plane_1559.use_remesh_preserve_attributes = False
me_plane_1559.use_mirror_vertex_groups = False
me_plane_1559.update()
me_plane_1560 = bpy.data.meshes.new('Plane.1560')
me_plane_1560.from_pydata([(-4.0, -4.0, 16.0), (4.0, -4.0, 16.0), (-4.0, -4.0, -16.0), (4.0, -4.0, -16.0)], [], [(0, 1, 3, 2)])
_uv = me_plane_1560.uv_layers.new(name='UVMap')
_uv.uv.foreach_set('vector', [0.0001, 9.998e-05, 0.2499, 9.998e-05, 0.2499, 0.2499, 9.999e-05, 0.2499])
me_plane_1560.materials.append(mat_material_180)
me_plane_1560.use_remesh_preserve_volume = False
me_plane_1560.use_remesh_preserve_attributes = False
me_plane_1560.use_mirror_vertex_groups = False
me_plane_1560.update()
me_plane_1561 = bpy.data.meshes.new('Plane.1561')
me_plane_1561.from_pydata([(-4.0, -4.0, 16.0), (4.0, -4.0, 16.0), (-4.0, -4.0, -16.0), (4.0, -4.0, -16.0)], [], [(0, 1, 3, 2)])
_uv = me_plane_1561.uv_layers.new(name='UVMap')
_uv.uv.foreach_set('vector', [0.0001, 9.998e-05, 0.2499, 9.998e-05, 0.2499, 0.2499, 9.999e-05, 0.2499])
me_plane_1561.materials.append(mat_material_180)
me_plane_1561.use_remesh_preserve_volume = False
me_plane_1561.use_remesh_preserve_attributes = False
me_plane_1561.use_mirror_vertex_groups = False
me_plane_1561.update()
me_plane_1562 = bpy.data.meshes.new('Plane.1562')
me_plane_1562.from_pydata([(-4.0, -4.0, 16.0), (4.0, -4.0, 16.0), (-4.0, -4.0, -16.0), (4.0, -4.0, -16.0)], [], [(0, 1, 3, 2)])
_uv = me_plane_1562.uv_layers.new(name='UVMap')
_uv.uv.foreach_set('vector', [0.0001, 9.998e-05, 0.2499, 9.998e-05, 0.2499, 0.2499, 9.999e-05, 0.2499])
me_plane_1562.materials.append(mat_material_180)
me_plane_1562.use_remesh_preserve_volume = False
me_plane_1562.use_remesh_preserve_attributes = False
me_plane_1562.use_mirror_vertex_groups = False
me_plane_1562.update()
me_plane_1563 = bpy.data.meshes.new('Plane.1563')
me_plane_1563.from_pydata([(-4.0, -4.0, 16.0), (4.0, -4.0, 16.0), (-4.0, -4.0, -16.0), (4.0, -4.0, -16.0)], [], [(0, 1, 3, 2)])
_uv = me_plane_1563.uv_layers.new(name='UVMap')
_uv.uv.foreach_set('vector', [0.0001, 9.998e-05, 0.2499, 9.998e-05, 0.2499, 0.2499, 9.999e-05, 0.2499])
me_plane_1563.materials.append(mat_material_180)
me_plane_1563.use_remesh_preserve_volume = False
me_plane_1563.use_remesh_preserve_attributes = False
me_plane_1563.use_mirror_vertex_groups = False
me_plane_1563.update()
me_plane_1564 = bpy.data.meshes.new('Plane.1564')
me_plane_1564.from_pydata([(-4.0, -3.0, 1.748e-07), (12.0, -3.0, -1.224e-06), (-4.0, 3.0, -1.748e-07), (12.0, 3.0, -1.574e-06)], [], [(0, 1, 3, 2)])
_uv = me_plane_1564.uv_layers.new(name='UVMap')
_uv.uv.foreach_set('vector', [0.5001, 0.7501, 0.7499, 0.7501, 0.7499, 0.957, 0.5001, 0.957])
me_plane_1564.materials.append(mat_material_180)
me_plane_1564.use_remesh_preserve_volume = False
me_plane_1564.use_remesh_preserve_attributes = False
me_plane_1564.use_mirror_vertex_groups = False
me_plane_1564.update()
me_plane_1565 = bpy.data.meshes.new('Plane.1565')
me_plane_1565.from_pydata([(-4.0, -3.0, 1.748e-07), (12.0, -3.0, -1.224e-06), (-4.0, 3.0, -1.748e-07), (12.0, 3.0, -1.574e-06)], [], [(0, 1, 3, 2)])
_uv = me_plane_1565.uv_layers.new(name='UVMap')
_uv.uv.foreach_set('vector', [0.5001, 0.7501, 0.7499, 0.7501, 0.7499, 0.957, 0.5001, 0.957])
me_plane_1565.materials.append(mat_material_180)
me_plane_1565.use_remesh_preserve_volume = False
me_plane_1565.use_remesh_preserve_attributes = False
me_plane_1565.use_mirror_vertex_groups = False
me_plane_1565.update()
me_plane_1566 = bpy.data.meshes.new('Plane.1566')
me_plane_1566.from_pydata([(-4.0, -3.0, 1.748e-07), (12.0, -3.0, -1.224e-06), (-4.0, 3.0, -1.748e-07), (12.0, 3.0, -1.574e-06)], [], [(0, 1, 3, 2)])
_uv = me_plane_1566.uv_layers.new(name='UVMap')
_uv.uv.foreach_set('vector', [0.5001, 0.7501, 0.7499, 0.7501, 0.7499, 0.957, 0.5001, 0.957])
me_plane_1566.materials.append(mat_material_180)
me_plane_1566.use_remesh_preserve_volume = False
me_plane_1566.use_remesh_preserve_attributes = False
me_plane_1566.use_mirror_vertex_groups = False
me_plane_1566.update()
me_plane_1567 = bpy.data.meshes.new('Plane.1567')
me_plane_1567.from_pydata([(0.25, 6.0, -2.118), (0.25, -6.0, -2.118), (-0.25, -6.0, -2.118), (-0.25, 6.0, -2.118)], [], [(0, 3, 2, 1)])
_uv = me_plane_1567.uv_layers.new(name='UVMap')
_uv.uv.foreach_set('vector', [0.625, 0.5, 0.5625, 0.5, 0.5625, 0.25, 0.625, 0.25])
me_plane_1567.materials.append(mat_material_180)
me_plane_1567.use_remesh_preserve_volume = False
me_plane_1567.use_remesh_preserve_attributes = False
me_plane_1567.use_mirror_vertex_groups = False
me_plane_1567.update()
me_plane_1568 = bpy.data.meshes.new('Plane.1568')
me_plane_1568.from_pydata([(0.25, 6.0, -2.118), (0.25, -6.0, -2.118), (-0.25, -6.0, -2.118), (-0.25, 6.0, -2.118)], [], [(0, 3, 2, 1)])
_uv = me_plane_1568.uv_layers.new(name='UVMap')
_uv.uv.foreach_set('vector', [0.625, 0.5, 0.5625, 0.5, 0.5625, 0.25, 0.625, 0.25])
me_plane_1568.materials.append(mat_material_180)
me_plane_1568.use_remesh_preserve_volume = False
me_plane_1568.use_remesh_preserve_attributes = False
me_plane_1568.use_mirror_vertex_groups = False
me_plane_1568.update()
me_plane_1569 = bpy.data.meshes.new('Plane.1569')
me_plane_1569.from_pydata([(0.25, 6.0, -2.118), (0.25, -6.0, -2.118), (-0.25, -6.0, -2.118), (-0.25, 6.0, -2.118)], [], [(0, 3, 2, 1)])
_uv = me_plane_1569.uv_layers.new(name='UVMap')
_uv.uv.foreach_set('vector', [0.625, 0.5, 0.5625, 0.5, 0.5625, 0.25, 0.625, 0.25])
me_plane_1569.materials.append(mat_material_180)
me_plane_1569.use_remesh_preserve_volume = False
me_plane_1569.use_remesh_preserve_attributes = False
me_plane_1569.use_mirror_vertex_groups = False
me_plane_1569.update()
me_plane_1570 = bpy.data.meshes.new('Plane.1570')
me_plane_1570.from_pydata([(0.25, 6.0, -2.118), (0.25, -6.0, -2.118), (-0.25, -6.0, -2.118), (-0.25, 6.0, -2.118)], [], [(0, 3, 2, 1)])
_uv = me_plane_1570.uv_layers.new(name='UVMap')
_uv.uv.foreach_set('vector', [0.625, 0.5, 0.5625, 0.5, 0.5625, 0.25, 0.625, 0.25])
me_plane_1570.materials.append(mat_material_180)
me_plane_1570.use_remesh_preserve_volume = False
me_plane_1570.use_remesh_preserve_attributes = False
me_plane_1570.use_mirror_vertex_groups = False
me_plane_1570.update()
me_plane_1571 = bpy.data.meshes.new('Plane.1571')
me_plane_1571.from_pydata([(0.25, -18.06, 29.88), (0.25, -16.06, 13.88), (0.25, -16.06, 29.88), (-0.25, -16.06, 29.88), (-0.25, -18.06, 29.88), (-0.25, -16.06, 13.88), (0.25, -18.06, 13.88), (-0.25, -18.06, 13.88), (0.25, -18.06, 28.55), (0.25, -4.0, -2.118), (0.25, 6.0, 1.882), (0.25, -4.0, 1.882), (-0.25, -4.0, 1.882), (-0.25, -4.0, -2.118), (-0.25, 6.0, 1.882), (0.25, 6.0, -2.118), (-0.25, 6.0, -2.118), (0.25, -10.0, -2.118), (0.25, -10.0, 1.882), (-0.25, -10.0, 1.882), (-0.25, -10.0, -2.118), (0.25, -9.667, -2.118)], [(0, 8), (17, 21)], [(1, 5, 3, 2), (3, 5, 7, 4), (1, 2, 0, 6), (10, 14, 12, 11), (12, 14, 16, 13), (10, 11, 9, 15), (14, 10, 15, 16), (11, 18, 17, 9), (18, 19, 5, 1), (5, 19, 20, 7), (18, 1, 6, 17), (11, 12, 19, 18), (19, 12, 13, 20)])
_uv = me_plane_1571.uv_layers.new(name='UVMap')
_uv.uv.foreach_set('vector', [0.625, 0.5, 0.5625, 0.5, 0.5625, 0.375, 0.625, 0.375, 0.625, 0.375, 0.625, 0.5, 0.5625, 0.5, 0.5625, 0.375, 0.5625, 0.5, 0.5625, 0.375, 0.625, 0.375, 0.625, 0.5, 0.625, 0.5, 0.5625, 0.5, 0.5625, 0.25, 0.625, 0.25, 0.625, 0.25, 0.625, 0.5, 0.5625, 0.5, 0.5625, 0.25, 0.5625, 0.5, 0.5625, 0.25, 0.625, 0.25, 0.625, 0.5, 0.625, 0.4375, 0.625, 0.5, 0.5625, 0.5, 0.5625, 0.4375, 0.5625, 0.5, 0.5625, 0.375, 0.625, 0.375, 0.625, 0.5, 0.625, 0.5, 0.5625, 0.5, 0.5625, 0.25, 0.625, 0.25, 0.625, 0.25, 0.625, 0.5, 0.5625, 0.5, 0.5625, 0.25, 0.5625, 0.5, 0.5625, 0.25, 0.625, 0.25, 0.625, 0.5, 0.625, 0.5, 0.5625, 0.5, 0.5625, 0.375, 0.625, 0.375, 0.625, 0.375, 0.625, 0.5, 0.5625, 0.5, 0.5625, 0.375])
me_plane_1571.materials.append(mat_material_180)
me_plane_1571.use_remesh_preserve_volume = False
me_plane_1571.use_remesh_preserve_attributes = False
me_plane_1571.use_mirror_vertex_groups = False
me_plane_1571.update()
me_plane_1572 = bpy.data.meshes.new('Plane.1572')
me_plane_1572.from_pydata([(0.25, -18.06, 29.88), (0.25, -16.06, 13.88), (0.25, -16.06, 29.88), (-0.25, -16.06, 29.88), (-0.25, -18.06, 29.88), (-0.25, -16.06, 13.88), (0.25, -18.06, 13.88), (-0.25, -18.06, 13.88), (0.25, -18.06, 28.55), (0.25, -4.0, -2.118), (0.25, 6.0, 1.882), (0.25, -4.0, 1.882), (-0.25, -4.0, 1.882), (-0.25, -4.0, -2.118), (-0.25, 6.0, 1.882), (0.25, 6.0, -2.118), (-0.25, 6.0, -2.118), (0.25, -10.0, -2.118), (0.25, -10.0, 1.882), (-0.25, -10.0, 1.882), (-0.25, -10.0, -2.118), (0.25, -9.667, -2.118)], [(0, 8), (17, 21)], [(1, 5, 3, 2), (3, 5, 7, 4), (1, 2, 0, 6), (10, 14, 12, 11), (12, 14, 16, 13), (10, 11, 9, 15), (14, 10, 15, 16), (11, 18, 17, 9), (18, 19, 5, 1), (5, 19, 20, 7), (18, 1, 6, 17), (11, 12, 19, 18), (19, 12, 13, 20)])
_uv = me_plane_1572.uv_layers.new(name='UVMap')
_uv.uv.foreach_set('vector', [0.625, 0.5, 0.5625, 0.5, 0.5625, 0.375, 0.625, 0.375, 0.625, 0.375, 0.625, 0.5, 0.5625, 0.5, 0.5625, 0.375, 0.5625, 0.5, 0.5625, 0.375, 0.625, 0.375, 0.625, 0.5, 0.625, 0.5, 0.5625, 0.5, 0.5625, 0.25, 0.625, 0.25, 0.625, 0.25, 0.625, 0.5, 0.5625, 0.5, 0.5625, 0.25, 0.5625, 0.5, 0.5625, 0.25, 0.625, 0.25, 0.625, 0.5, 0.625, 0.4375, 0.625, 0.5, 0.5625, 0.5, 0.5625, 0.4375, 0.5625, 0.5, 0.5625, 0.375, 0.625, 0.375, 0.625, 0.5, 0.625, 0.5, 0.5625, 0.5, 0.5625, 0.25, 0.625, 0.25, 0.625, 0.25, 0.625, 0.5, 0.5625, 0.5, 0.5625, 0.25, 0.5625, 0.5, 0.5625, 0.25, 0.625, 0.25, 0.625, 0.5, 0.625, 0.5, 0.5625, 0.5, 0.5625, 0.375, 0.625, 0.375, 0.625, 0.375, 0.625, 0.5, 0.5625, 0.5, 0.5625, 0.375])
me_plane_1572.materials.append(mat_material_180)
me_plane_1572.use_remesh_preserve_volume = False
me_plane_1572.use_remesh_preserve_attributes = False
me_plane_1572.use_mirror_vertex_groups = False
me_plane_1572.update()
me_plane_1573 = bpy.data.meshes.new('Plane.1573')
me_plane_1573.from_pydata([(-4.0, -4.0, 16.0), (4.0, -4.0, 16.0), (-4.0, -4.0, -16.0), (4.0, -4.0, -16.0)], [], [(0, 1, 3, 2)])
_uv = me_plane_1573.uv_layers.new(name='UVMap')
_uv.uv.foreach_set('vector', [0.5001, 9.998e-05, 0.7499, 9.998e-05, 0.7499, 0.2499, 0.5001, 0.2499])
me_plane_1573.materials.append(mat_material_180)
me_plane_1573.use_remesh_preserve_volume = False
me_plane_1573.use_remesh_preserve_attributes = False
me_plane_1573.use_mirror_vertex_groups = False
me_plane_1573.update()
me_plane_1574 = bpy.data.meshes.new('Plane.1574')
me_plane_1574.from_pydata([(-4.0, -4.0, 16.0), (4.0, -4.0, 16.0), (-4.0, -4.0, -16.0), (4.0, -4.0, -16.0)], [], [(0, 1, 3, 2)])
_uv = me_plane_1574.uv_layers.new(name='UVMap')
_uv.uv.foreach_set('vector', [0.5001, 9.998e-05, 0.7499, 9.998e-05, 0.7499, 0.2499, 0.5001, 0.2499])
me_plane_1574.materials.append(mat_material_180)
me_plane_1574.use_remesh_preserve_volume = False
me_plane_1574.use_remesh_preserve_attributes = False
me_plane_1574.use_mirror_vertex_groups = False
me_plane_1574.update()
me_plane_1575 = bpy.data.meshes.new('Plane.1575')
me_plane_1575.from_pydata([(-4.0, -4.0, 16.0), (4.0, -4.0, 16.0), (-4.0, -4.0, -16.0), (4.0, -4.0, -16.0)], [], [(0, 1, 3, 2)])
_uv = me_plane_1575.uv_layers.new(name='UVMap')
_uv.uv.foreach_set('vector', [0.5001, 9.998e-05, 0.7499, 9.998e-05, 0.7499, 0.2499, 0.5001, 0.2499])
me_plane_1575.materials.append(mat_material_180)
me_plane_1575.use_remesh_preserve_volume = False
me_plane_1575.use_remesh_preserve_attributes = False
me_plane_1575.use_mirror_vertex_groups = False
me_plane_1575.update()
me_plane_1576 = bpy.data.meshes.new('Plane.1576')
me_plane_1576.from_pydata([(-4.0, -4.0, 16.0), (4.0, -4.0, 16.0), (-4.0, -4.0, -16.0), (4.0, -4.0, -16.0)], [], [(0, 1, 3, 2)])
_uv = me_plane_1576.uv_layers.new(name='UVMap')
_uv.uv.foreach_set('vector', [0.5001, 9.998e-05, 0.7499, 9.998e-05, 0.7499, 0.2499, 0.5001, 0.2499])
me_plane_1576.materials.append(mat_material_180)
me_plane_1576.use_remesh_preserve_volume = False
me_plane_1576.use_remesh_preserve_attributes = False
me_plane_1576.use_mirror_vertex_groups = False
me_plane_1576.update()
me_plane_1577 = bpy.data.meshes.new('Plane.1577')
me_plane_1577.from_pydata([(-4.0, -4.0, 16.0), (4.0, -4.0, 16.0), (-4.0, -4.0, -16.0), (4.0, -4.0, -16.0)], [], [(0, 1, 3, 2)])
_uv = me_plane_1577.uv_layers.new(name='UVMap')
_uv.uv.foreach_set('vector', [0.2501, 9.998e-05, 0.4999, 9.998e-05, 0.4999, 0.2499, 0.2501, 0.2499])
me_plane_1577.materials.append(mat_material_180)
me_plane_1577.use_remesh_preserve_volume = False
me_plane_1577.use_remesh_preserve_attributes = False
me_plane_1577.use_mirror_vertex_groups = False
me_plane_1577.update()
me_plane_1578 = bpy.data.meshes.new('Plane.1578')
me_plane_1578.from_pydata([(-4.0, -4.0, 16.0), (4.0, -4.0, 16.0), (-4.0, -4.0, -16.0), (4.0, -4.0, -16.0)], [], [(0, 1, 3, 2)])
_uv = me_plane_1578.uv_layers.new(name='UVMap')
_uv.uv.foreach_set('vector', [0.2501, 9.998e-05, 0.4999, 9.998e-05, 0.4999, 0.2499, 0.2501, 0.2499])
me_plane_1578.materials.append(mat_material_180)
me_plane_1578.use_remesh_preserve_volume = False
me_plane_1578.use_remesh_preserve_attributes = False
me_plane_1578.use_mirror_vertex_groups = False
me_plane_1578.update()
me_plane_1579 = bpy.data.meshes.new('Plane.1579')
me_plane_1579.from_pydata([(-4.0, -4.0, 16.0), (4.0, -4.0, 16.0), (-4.0, -4.0, -16.0), (4.0, -4.0, -16.0)], [], [(0, 1, 3, 2)])
_uv = me_plane_1579.uv_layers.new(name='UVMap')
_uv.uv.foreach_set('vector', [0.2501, 9.998e-05, 0.4999, 9.998e-05, 0.4999, 0.2499, 0.2501, 0.2499])
me_plane_1579.materials.append(mat_material_180)
me_plane_1579.use_remesh_preserve_volume = False
me_plane_1579.use_remesh_preserve_attributes = False
me_plane_1579.use_mirror_vertex_groups = False
me_plane_1579.update()
me_plane_1580 = bpy.data.meshes.new('Plane.1580')
me_plane_1580.from_pydata([(-4.0, -4.0, 16.0), (4.0, -4.0, 16.0), (-4.0, -4.0, -16.0), (4.0, -4.0, -16.0)], [], [(0, 1, 3, 2)])
_uv = me_plane_1580.uv_layers.new(name='UVMap')
_uv.uv.foreach_set('vector', [0.2501, 9.998e-05, 0.4999, 9.998e-05, 0.4999, 0.2499, 0.2501, 0.2499])
me_plane_1580.materials.append(mat_material_180)
me_plane_1580.use_remesh_preserve_volume = False
me_plane_1580.use_remesh_preserve_attributes = False
me_plane_1580.use_mirror_vertex_groups = False
me_plane_1580.update()
me_plane_1581 = bpy.data.meshes.new('Plane.1581')
me_plane_1581.from_pydata([(-4.0, -4.0, 16.0), (4.0, -4.0, 16.0), (-4.0, -4.0, -16.0), (4.0, -4.0, -16.0)], [], [(0, 1, 3, 2)])
_uv = me_plane_1581.uv_layers.new(name='UVMap')
_uv.uv.foreach_set('vector', [0.2501, 9.998e-05, 0.4999, 9.998e-05, 0.4999, 0.2499, 0.2501, 0.2499])
me_plane_1581.materials.append(mat_material_180)
me_plane_1581.use_remesh_preserve_volume = False
me_plane_1581.use_remesh_preserve_attributes = False
me_plane_1581.use_mirror_vertex_groups = False
me_plane_1581.update()
me_plane_1582 = bpy.data.meshes.new('Plane.1582')
me_plane_1582.from_pydata([(-4.0, -4.0, 16.0), (4.0, -4.0, 16.0), (-4.0, -4.0, -16.0), (4.0, -4.0, -16.0)], [], [(0, 1, 3, 2)])
_uv = me_plane_1582.uv_layers.new(name='UVMap')
_uv.uv.foreach_set('vector', [0.2501, 9.998e-05, 0.4999, 9.998e-05, 0.4999, 0.2499, 0.2501, 0.2499])
me_plane_1582.materials.append(mat_material_180)
me_plane_1582.use_remesh_preserve_volume = False
me_plane_1582.use_remesh_preserve_attributes = False
me_plane_1582.use_mirror_vertex_groups = False
me_plane_1582.update()
me_plane_1583 = bpy.data.meshes.new('Plane.1583')
me_plane_1583.from_pydata([(-4.0, -4.0, 16.0), (4.0, -4.0, 16.0), (-4.0, -4.0, -16.0), (4.0, -4.0, -16.0)], [], [(0, 1, 3, 2)])
_uv = me_plane_1583.uv_layers.new(name='UVMap')
_uv.uv.foreach_set('vector', [0.2501, 9.998e-05, 0.4999, 9.998e-05, 0.4999, 0.2499, 0.2501, 0.2499])
me_plane_1583.materials.append(mat_material_180)
me_plane_1583.use_remesh_preserve_volume = False
me_plane_1583.use_remesh_preserve_attributes = False
me_plane_1583.use_mirror_vertex_groups = False
me_plane_1583.update()
me_plane_1584 = bpy.data.meshes.new('Plane.1584')
me_plane_1584.from_pydata([(-4.0, -4.0, 16.0), (4.0, -4.0, 16.0), (-4.0, -4.0, -16.0), (4.0, -4.0, -16.0)], [], [(0, 1, 3, 2)])
_uv = me_plane_1584.uv_layers.new(name='UVMap')
_uv.uv.foreach_set('vector', [0.2501, 9.998e-05, 0.4999, 9.998e-05, 0.4999, 0.2499, 0.2501, 0.2499])
me_plane_1584.materials.append(mat_material_180)
me_plane_1584.use_remesh_preserve_volume = False
me_plane_1584.use_remesh_preserve_attributes = False
me_plane_1584.use_mirror_vertex_groups = False
me_plane_1584.update()
me_plane_1585 = bpy.data.meshes.new('Plane.1585')
me_plane_1585.from_pydata([(-4.0, -4.0, 16.0), (4.0, -4.0, 16.0), (-4.0, -4.0, -16.0), (4.0, -4.0, -16.0)], [], [(0, 1, 3, 2)])
_uv = me_plane_1585.uv_layers.new(name='UVMap')
_uv.uv.foreach_set('vector', [0.2501, 9.998e-05, 0.4999, 9.998e-05, 0.4999, 0.2499, 0.2501, 0.2499])
me_plane_1585.materials.append(mat_material_180)
me_plane_1585.use_remesh_preserve_volume = False
me_plane_1585.use_remesh_preserve_attributes = False
me_plane_1585.use_mirror_vertex_groups = False
me_plane_1585.update()
me_plane_1586 = bpy.data.meshes.new('Plane.1586')
me_plane_1586.from_pydata([(-4.0, -4.0, 16.0), (4.0, -4.0, 16.0), (-4.0, -4.0, -16.0), (4.0, -4.0, -16.0)], [], [(0, 1, 3, 2)])
_uv = me_plane_1586.uv_layers.new(name='UVMap')
_uv.uv.foreach_set('vector', [0.2501, 9.998e-05, 0.4999, 9.998e-05, 0.4999, 0.2499, 0.2501, 0.2499])
me_plane_1586.materials.append(mat_material_180)
me_plane_1586.use_remesh_preserve_volume = False
me_plane_1586.use_remesh_preserve_attributes = False
me_plane_1586.use_mirror_vertex_groups = False
me_plane_1586.update()
me_plane_1587 = bpy.data.meshes.new('Plane.1587')
me_plane_1587.from_pydata([(-4.0, -4.0, 16.0), (4.0, -4.0, 16.0), (-4.0, -4.0, -16.0), (4.0, -4.0, -16.0)], [], [(0, 1, 3, 2)])
_uv = me_plane_1587.uv_layers.new(name='UVMap')
_uv.uv.foreach_set('vector', [0.2501, 9.998e-05, 0.4999, 9.998e-05, 0.4999, 0.2499, 0.2501, 0.2499])
me_plane_1587.materials.append(mat_material_180)
me_plane_1587.use_remesh_preserve_volume = False
me_plane_1587.use_remesh_preserve_attributes = False
me_plane_1587.use_mirror_vertex_groups = False
me_plane_1587.update()
me_plane_1588 = bpy.data.meshes.new('Plane.1588')
me_plane_1588.from_pydata([(-4.0, -4.0, 16.0), (4.0, -4.0, 16.0), (-4.0, -4.0, -16.0), (4.0, -4.0, -16.0)], [], [(0, 1, 3, 2)])
_uv = me_plane_1588.uv_layers.new(name='UVMap')
_uv.uv.foreach_set('vector', [0.2501, 9.998e-05, 0.4999, 9.998e-05, 0.4999, 0.2499, 0.2501, 0.2499])
me_plane_1588.materials.append(mat_material_180)
me_plane_1588.use_remesh_preserve_volume = False
me_plane_1588.use_remesh_preserve_attributes = False
me_plane_1588.use_mirror_vertex_groups = False
me_plane_1588.update()
me_plane_1589 = bpy.data.meshes.new('Plane.1589')
me_plane_1589.from_pydata([(-4.0, -4.0, 16.0), (4.0, -4.0, 16.0), (-4.0, -4.0, -16.0), (4.0, -4.0, -16.0)], [], [(0, 1, 3, 2)])
_uv = me_plane_1589.uv_layers.new(name='UVMap')
_uv.uv.foreach_set('vector', [0.2501, 9.998e-05, 0.4999, 9.998e-05, 0.4999, 0.2499, 0.2501, 0.2499])
me_plane_1589.materials.append(mat_material_180)
me_plane_1589.use_remesh_preserve_volume = False
me_plane_1589.use_remesh_preserve_attributes = False
me_plane_1589.use_mirror_vertex_groups = False
me_plane_1589.update()
me_plane_1590 = bpy.data.meshes.new('Plane.1590')
me_plane_1590.from_pydata([(-4.0, -4.0, 16.0), (4.0, -4.0, 16.0), (-4.0, -4.0, -16.0), (4.0, -4.0, -16.0)], [], [(0, 1, 3, 2)])
_uv = me_plane_1590.uv_layers.new(name='UVMap')
_uv.uv.foreach_set('vector', [0.2501, 9.998e-05, 0.4999, 9.998e-05, 0.4999, 0.2499, 0.2501, 0.2499])
me_plane_1590.materials.append(mat_material_180)
me_plane_1590.use_remesh_preserve_volume = False
me_plane_1590.use_remesh_preserve_attributes = False
me_plane_1590.use_mirror_vertex_groups = False
me_plane_1590.update()
me_plane_1591 = bpy.data.meshes.new('Plane.1591')
me_plane_1591.from_pydata([(-4.0, -4.0, 16.0), (4.0, -4.0, 16.0), (-4.0, -4.0, -16.0), (4.0, -4.0, -16.0)], [], [(0, 1, 3, 2)])
_uv = me_plane_1591.uv_layers.new(name='UVMap')
_uv.uv.foreach_set('vector', [0.2501, 9.998e-05, 0.4999, 9.998e-05, 0.4999, 0.2499, 0.2501, 0.2499])
me_plane_1591.materials.append(mat_material_180)
me_plane_1591.use_remesh_preserve_volume = False
me_plane_1591.use_remesh_preserve_attributes = False
me_plane_1591.use_mirror_vertex_groups = False
me_plane_1591.update()
me_plane_1592 = bpy.data.meshes.new('Plane.1592')
me_plane_1592.from_pydata([(-4.0, -4.0, 16.0), (4.0, -4.0, 16.0), (-4.0, -4.0, -16.0), (4.0, -4.0, -16.0)], [], [(0, 1, 3, 2)])
_uv = me_plane_1592.uv_layers.new(name='UVMap')
_uv.uv.foreach_set('vector', [0.2501, 9.998e-05, 0.4999, 9.998e-05, 0.4999, 0.2499, 0.2501, 0.2499])
me_plane_1592.materials.append(mat_material_180)
me_plane_1592.use_remesh_preserve_volume = False
me_plane_1592.use_remesh_preserve_attributes = False
me_plane_1592.use_mirror_vertex_groups = False
me_plane_1592.update()
me_plane_1593 = bpy.data.meshes.new('Plane.1593')
me_plane_1593.from_pydata([(-4.0, -4.0, 16.0), (4.0, -4.0, 16.0), (-4.0, -4.0, -16.0), (4.0, -4.0, -16.0)], [], [(0, 1, 3, 2)])
_uv = me_plane_1593.uv_layers.new(name='UVMap')
_uv.uv.foreach_set('vector', [0.2501, 9.998e-05, 0.4999, 9.998e-05, 0.4999, 0.2499, 0.2501, 0.2499])
me_plane_1593.materials.append(mat_material_180)
me_plane_1593.use_remesh_preserve_volume = False
me_plane_1593.use_remesh_preserve_attributes = False
me_plane_1593.use_mirror_vertex_groups = False
me_plane_1593.update()
me_plane_1594 = bpy.data.meshes.new('Plane.1594')
me_plane_1594.from_pydata([(-4.0, -4.0, 16.0), (4.0, -4.0, 16.0), (-4.0, -4.0, -16.0), (4.0, -4.0, -16.0)], [], [(0, 1, 3, 2)])
_uv = me_plane_1594.uv_layers.new(name='UVMap')
_uv.uv.foreach_set('vector', [0.2501, 9.998e-05, 0.4999, 9.998e-05, 0.4999, 0.2499, 0.2501, 0.2499])
me_plane_1594.materials.append(mat_material_180)
me_plane_1594.use_remesh_preserve_volume = False
me_plane_1594.use_remesh_preserve_attributes = False
me_plane_1594.use_mirror_vertex_groups = False
me_plane_1594.update()
me_plane_1595 = bpy.data.meshes.new('Plane.1595')
me_plane_1595.from_pydata([(-4.0, -4.0, 16.0), (4.0, -4.0, 16.0), (-4.0, -4.0, -16.0), (4.0, -4.0, -16.0)], [], [(0, 1, 3, 2)])
_uv = me_plane_1595.uv_layers.new(name='UVMap')
_uv.uv.foreach_set('vector', [0.2501, 9.998e-05, 0.4999, 9.998e-05, 0.4999, 0.2499, 0.2501, 0.2499])
me_plane_1595.materials.append(mat_material_180)
me_plane_1595.use_remesh_preserve_volume = False
me_plane_1595.use_remesh_preserve_attributes = False
me_plane_1595.use_mirror_vertex_groups = False
me_plane_1595.update()
me_plane_1596 = bpy.data.meshes.new('Plane.1596')
me_plane_1596.from_pydata([(-4.0, -4.0, 16.0), (4.0, -4.0, 16.0), (-4.0, -4.0, -16.0), (4.0, -4.0, -16.0)], [], [(0, 1, 3, 2)])
_uv = me_plane_1596.uv_layers.new(name='UVMap')
_uv.uv.foreach_set('vector', [0.2501, 9.998e-05, 0.4999, 9.998e-05, 0.4999, 0.2499, 0.2501, 0.2499])
me_plane_1596.materials.append(mat_material_180)
me_plane_1596.use_remesh_preserve_volume = False
me_plane_1596.use_remesh_preserve_attributes = False
me_plane_1596.use_mirror_vertex_groups = False
me_plane_1596.update()
me_plane_1597 = bpy.data.meshes.new('Plane.1597')
me_plane_1597.from_pydata([(-4.0, -4.0, 16.0), (4.0, -4.0, 16.0), (-4.0, -4.0, -16.0), (4.0, -4.0, -16.0)], [], [(0, 1, 3, 2)])
_uv = me_plane_1597.uv_layers.new(name='UVMap')
_uv.uv.foreach_set('vector', [0.2501, 9.998e-05, 0.4999, 9.998e-05, 0.4999, 0.2499, 0.2501, 0.2499])
me_plane_1597.materials.append(mat_material_180)
me_plane_1597.use_remesh_preserve_volume = False
me_plane_1597.use_remesh_preserve_attributes = False
me_plane_1597.use_mirror_vertex_groups = False
me_plane_1597.update()
me_plane_1598 = bpy.data.meshes.new('Plane.1598')
me_plane_1598.from_pydata([(-4.0, -4.0, 16.0), (4.0, -4.0, 16.0), (-4.0, -4.0, -16.0), (4.0, -4.0, -16.0)], [], [(0, 1, 3, 2)])
_uv = me_plane_1598.uv_layers.new(name='UVMap')
_uv.uv.foreach_set('vector', [0.2501, 9.998e-05, 0.4999, 9.998e-05, 0.4999, 0.2499, 0.2501, 0.2499])
me_plane_1598.materials.append(mat_material_180)
me_plane_1598.use_remesh_preserve_volume = False
me_plane_1598.use_remesh_preserve_attributes = False
me_plane_1598.use_mirror_vertex_groups = False
me_plane_1598.update()
me_plane_1599 = bpy.data.meshes.new('Plane.1599')
me_plane_1599.from_pydata([(-4.0, -4.0, 16.0), (4.0, -4.0, 16.0), (-4.0, -4.0, -16.0), (4.0, -4.0, -16.0)], [], [(0, 1, 3, 2)])
_uv = me_plane_1599.uv_layers.new(name='UVMap')
_uv.uv.foreach_set('vector', [0.2501, 9.998e-05, 0.4999, 9.998e-05, 0.4999, 0.2499, 0.2501, 0.2499])
me_plane_1599.materials.append(mat_material_180)
me_plane_1599.use_remesh_preserve_volume = False
me_plane_1599.use_remesh_preserve_attributes = False
me_plane_1599.use_mirror_vertex_groups = False
me_plane_1599.update()
me_plane_1600 = bpy.data.meshes.new('Plane.1600')
me_plane_1600.from_pydata([(-4.0, -4.0, 16.0), (4.0, -4.0, 16.0), (-4.0, -4.0, -16.0), (4.0, -4.0, -16.0)], [], [(0, 1, 3, 2)])
_uv = me_plane_1600.uv_layers.new(name='UVMap')
_uv.uv.foreach_set('vector', [0.2501, 9.998e-05, 0.4999, 9.998e-05, 0.4999, 0.2499, 0.2501, 0.2499])
me_plane_1600.materials.append(mat_material_180)
me_plane_1600.use_remesh_preserve_volume = False
me_plane_1600.use_remesh_preserve_attributes = False
me_plane_1600.use_mirror_vertex_groups = False
me_plane_1600.update()
me_plane_1601 = bpy.data.meshes.new('Plane.1601')
me_plane_1601.from_pydata([(-4.0, -4.0, 16.0), (4.0, -4.0, 16.0), (-4.0, -4.0, -16.0), (4.0, -4.0, -16.0)], [], [(0, 1, 3, 2)])
_uv = me_plane_1601.uv_layers.new(name='UVMap')
_uv.uv.foreach_set('vector', [0.2501, 9.998e-05, 0.4999, 9.998e-05, 0.4999, 0.2499, 0.2501, 0.2499])
me_plane_1601.materials.append(mat_material_180)
me_plane_1601.use_remesh_preserve_volume = False
me_plane_1601.use_remesh_preserve_attributes = False
me_plane_1601.use_mirror_vertex_groups = False
me_plane_1601.update()
me_plane_1602 = bpy.data.meshes.new('Plane.1602')
me_plane_1602.from_pydata([(-4.0, -4.0, 16.0), (4.0, -4.0, 16.0), (-4.0, -4.0, -16.0), (4.0, -4.0, -16.0)], [], [(0, 1, 3, 2)])
_uv = me_plane_1602.uv_layers.new(name='UVMap')
_uv.uv.foreach_set('vector', [0.2501, 9.998e-05, 0.4999, 9.998e-05, 0.4999, 0.2499, 0.2501, 0.2499])
me_plane_1602.materials.append(mat_material_180)
me_plane_1602.use_remesh_preserve_volume = False
me_plane_1602.use_remesh_preserve_attributes = False
me_plane_1602.use_mirror_vertex_groups = False
me_plane_1602.update()
me_plane_1603 = bpy.data.meshes.new('Plane.1603')
me_plane_1603.from_pydata([(-4.0, -4.0, 16.0), (4.0, -4.0, 16.0), (-4.0, -4.0, -16.0), (4.0, -4.0, -16.0)], [], [(0, 1, 3, 2)])
_uv = me_plane_1603.uv_layers.new(name='UVMap')
_uv.uv.foreach_set('vector', [0.2501, 9.998e-05, 0.4999, 9.998e-05, 0.4999, 0.2499, 0.2501, 0.2499])
me_plane_1603.materials.append(mat_material_180)
me_plane_1603.use_remesh_preserve_volume = False
me_plane_1603.use_remesh_preserve_attributes = False
me_plane_1603.use_mirror_vertex_groups = False
me_plane_1603.update()
me_plane_1604 = bpy.data.meshes.new('Plane.1604')
me_plane_1604.from_pydata([(-4.0, -4.0, 16.0), (4.0, -4.0, 16.0), (-4.0, -4.0, -16.0), (4.0, -4.0, -16.0)], [], [(0, 1, 3, 2)])
_uv = me_plane_1604.uv_layers.new(name='UVMap')
_uv.uv.foreach_set('vector', [0.2501, 9.998e-05, 0.4999, 9.998e-05, 0.4999, 0.2499, 0.2501, 0.2499])
me_plane_1604.materials.append(mat_material_180)
me_plane_1604.use_remesh_preserve_volume = False
me_plane_1604.use_remesh_preserve_attributes = False
me_plane_1604.use_mirror_vertex_groups = False
me_plane_1604.update()
me_plane_1605 = bpy.data.meshes.new('Plane.1605')
me_plane_1605.from_pydata([(-4.0, -4.0, 16.0), (4.0, -4.0, 16.0), (-4.0, -4.0, -16.0), (4.0, -4.0, -16.0)], [], [(0, 1, 3, 2)])
_uv = me_plane_1605.uv_layers.new(name='UVMap')
_uv.uv.foreach_set('vector', [0.2501, 9.998e-05, 0.4999, 9.998e-05, 0.4999, 0.2499, 0.2501, 0.2499])
me_plane_1605.materials.append(mat_material_180)
me_plane_1605.use_remesh_preserve_volume = False
me_plane_1605.use_remesh_preserve_attributes = False
me_plane_1605.use_mirror_vertex_groups = False
me_plane_1605.update()
me_plane_1606 = bpy.data.meshes.new('Plane.1606')
me_plane_1606.from_pydata([(-4.0, -4.0, 16.0), (4.0, -4.0, 16.0), (-4.0, -4.0, -16.0), (4.0, -4.0, -16.0)], [], [(0, 1, 3, 2)])
_uv = me_plane_1606.uv_layers.new(name='UVMap')
_uv.uv.foreach_set('vector', [0.2501, 9.998e-05, 0.4999, 9.998e-05, 0.4999, 0.2499, 0.2501, 0.2499])
me_plane_1606.materials.append(mat_material_180)
me_plane_1606.use_remesh_preserve_volume = False
me_plane_1606.use_remesh_preserve_attributes = False
me_plane_1606.use_mirror_vertex_groups = False
me_plane_1606.update()
me_plane_1607 = bpy.data.meshes.new('Plane.1607')
me_plane_1607.from_pydata([(-4.0, -4.0, 16.0), (4.0, -4.0, 16.0), (-4.0, -4.0, -16.0), (4.0, -4.0, -16.0)], [], [(0, 1, 3, 2)])
_uv = me_plane_1607.uv_layers.new(name='UVMap')
_uv.uv.foreach_set('vector', [0.2501, 9.998e-05, 0.4999, 9.998e-05, 0.4999, 0.2499, 0.2501, 0.2499])
me_plane_1607.materials.append(mat_material_180)
me_plane_1607.use_remesh_preserve_volume = False
me_plane_1607.use_remesh_preserve_attributes = False
me_plane_1607.use_mirror_vertex_groups = False
me_plane_1607.update()
me_plane_1608 = bpy.data.meshes.new('Plane.1608')
me_plane_1608.from_pydata([(-4.0, -4.0, 16.0), (4.0, -4.0, 16.0), (-4.0, -4.0, -16.0), (4.0, -4.0, -16.0)], [], [(0, 1, 3, 2)])
_uv = me_plane_1608.uv_layers.new(name='UVMap')
_uv.uv.foreach_set('vector', [0.2501, 9.998e-05, 0.4999, 9.998e-05, 0.4999, 0.2499, 0.2501, 0.2499])
me_plane_1608.materials.append(mat_material_180)
me_plane_1608.use_remesh_preserve_volume = False
me_plane_1608.use_remesh_preserve_attributes = False
me_plane_1608.use_mirror_vertex_groups = False
me_plane_1608.update()
me_plane_1609 = bpy.data.meshes.new('Plane.1609')
me_plane_1609.from_pydata([(-4.0, -4.0, 16.0), (4.0, -4.0, 16.0), (-4.0, -4.0, -16.0), (4.0, -4.0, -16.0)], [], [(0, 1, 3, 2)])
_uv = me_plane_1609.uv_layers.new(name='UVMap')
_uv.uv.foreach_set('vector', [0.2501, 9.998e-05, 0.4999, 9.998e-05, 0.4999, 0.2499, 0.2501, 0.2499])
me_plane_1609.materials.append(mat_material_180)
me_plane_1609.use_remesh_preserve_volume = False
me_plane_1609.use_remesh_preserve_attributes = False
me_plane_1609.use_mirror_vertex_groups = False
me_plane_1609.update()
me_plane_1610 = bpy.data.meshes.new('Plane.1610')
me_plane_1610.from_pydata([(-4.0, -4.0, 16.0), (4.0, -4.0, 16.0), (-4.0, -4.0, -16.0), (4.0, -4.0, -16.0)], [], [(0, 1, 3, 2)])
_uv = me_plane_1610.uv_layers.new(name='UVMap')
_uv.uv.foreach_set('vector', [0.2501, 9.998e-05, 0.4999, 9.998e-05, 0.4999, 0.2499, 0.2501, 0.2499])
me_plane_1610.materials.append(mat_material_180)
me_plane_1610.use_remesh_preserve_volume = False
me_plane_1610.use_remesh_preserve_attributes = False
me_plane_1610.use_mirror_vertex_groups = False
me_plane_1610.update()
me_plane_1611 = bpy.data.meshes.new('Plane.1611')
me_plane_1611.from_pydata([(-4.0, -4.0, 16.0), (4.0, -4.0, 16.0), (-4.0, -4.0, -16.0), (4.0, -4.0, -16.0)], [], [(0, 1, 3, 2)])
_uv = me_plane_1611.uv_layers.new(name='UVMap')
_uv.uv.foreach_set('vector', [0.2501, 9.998e-05, 0.4999, 9.998e-05, 0.4999, 0.2499, 0.2501, 0.2499])
me_plane_1611.materials.append(mat_material_180)
me_plane_1611.use_remesh_preserve_volume = False
me_plane_1611.use_remesh_preserve_attributes = False
me_plane_1611.use_mirror_vertex_groups = False
me_plane_1611.update()
me_plane_1612 = bpy.data.meshes.new('Plane.1612')
me_plane_1612.from_pydata([(-4.0, -4.0, 16.0), (4.0, -4.0, 16.0), (-4.0, -4.0, -16.0), (4.0, -4.0, -16.0)], [], [(0, 1, 3, 2)])
_uv = me_plane_1612.uv_layers.new(name='UVMap')
_uv.uv.foreach_set('vector', [0.2501, 9.998e-05, 0.4999, 9.998e-05, 0.4999, 0.2499, 0.2501, 0.2499])
me_plane_1612.materials.append(mat_material_180)
me_plane_1612.use_remesh_preserve_volume = False
me_plane_1612.use_remesh_preserve_attributes = False
me_plane_1612.use_mirror_vertex_groups = False
me_plane_1612.update()
me_plane_1613 = bpy.data.meshes.new('Plane.1613')
me_plane_1613.from_pydata([(-4.0, -4.0, 16.0), (4.0, -4.0, 16.0), (-4.0, -4.0, -16.0), (4.0, -4.0, -16.0)], [], [(0, 1, 3, 2)])
_uv = me_plane_1613.uv_layers.new(name='UVMap')
_uv.uv.foreach_set('vector', [0.2501, 9.998e-05, 0.4999, 9.998e-05, 0.4999, 0.2499, 0.2501, 0.2499])
me_plane_1613.materials.append(mat_material_180)
me_plane_1613.use_remesh_preserve_volume = False
me_plane_1613.use_remesh_preserve_attributes = False
me_plane_1613.use_mirror_vertex_groups = False
me_plane_1613.update()
me_plane_1614 = bpy.data.meshes.new('Plane.1614')
me_plane_1614.from_pydata([(-4.0, -4.0, 16.0), (4.0, -4.0, 16.0), (-4.0, -4.0, -16.0), (4.0, -4.0, -16.0)], [], [(0, 1, 3, 2)])
_uv = me_plane_1614.uv_layers.new(name='UVMap')
_uv.uv.foreach_set('vector', [0.2501, 9.998e-05, 0.4999, 9.998e-05, 0.4999, 0.2499, 0.2501, 0.2499])
me_plane_1614.materials.append(mat_material_180)
me_plane_1614.use_remesh_preserve_volume = False
me_plane_1614.use_remesh_preserve_attributes = False
me_plane_1614.use_mirror_vertex_groups = False
me_plane_1614.update()
me_plane_1618 = bpy.data.meshes.new('Plane.1618')
me_plane_1618.from_pydata([(16.0, -28.0, 68.0), (16.0, -20.0, 68.0), (-16.0, -28.0, 68.0), (-16.0, -20.0, 68.0), (32.0, -36.0, 68.0), (32.0, -20.0, 68.0), (16.0, -36.0, 68.0), (16.0, -20.0, 68.0), (-16.0, -36.0, 68.0), (-16.0, -20.0, 68.0), (-32.0, -36.0, 68.0), (-32.0, -20.0, 68.0), (32.0, -44.0, 68.0), (32.0, -36.0, 68.0), (24.0, -44.0, 68.0), (24.0, -36.0, 68.0), (-24.0, -44.0, 68.0), (-24.0, -36.0, 68.0), (-32.0, -44.0, 68.0), (-32.0, -36.0, 68.0)], [], [(0, 1, 3, 2), (4, 5, 7, 6), (8, 9, 11, 10), (12, 13, 15, 14), (16, 17, 19, 18)])
_uv = me_plane_1618.uv_layers.new(name='UVMap')
_uv.uv.foreach_set('vector', [0.2501, 9.998e-05, 0.4999, 9.998e-05, 0.4999, 0.2499, 0.2501, 0.2499, 0.2501, 9.998e-05, 0.4999, 9.998e-05, 0.4999, 0.2499, 0.2501, 0.2499, 0.2501, 9.998e-05, 0.4999, 9.998e-05, 0.4999, 0.2499, 0.2501, 0.2499, 0.2501, 9.998e-05, 0.4999, 9.998e-05, 0.4999, 0.2499, 0.2501, 0.2499, 0.2501, 9.998e-05, 0.4999, 9.998e-05, 0.4999, 0.2499, 0.2501, 0.2499])
me_plane_1618.materials.append(None)
me_plane_1618.use_remesh_preserve_volume = False
me_plane_1618.use_remesh_preserve_attributes = False
me_plane_1618.use_mirror_vertex_groups = False
me_plane_1618.update()

# ---- objects
ob_point = bpy.data.objects.new('Point', light_point)
ob_girder_x2_b_020 = bpy.data.objects.new('girder_x2_b.020', me_plane_1517)
ob_girder_x2_b_021 = bpy.data.objects.new('girder_x2_b.021', me_plane_1518)
ob_wall_wy_2a_017 = bpy.data.objects.new('wall_WY_2a.017', me_plane_1528)
ob_wall_wy_2b_017 = bpy.data.objects.new('wall_WY_2b.017', me_plane_1529)
ob_wall_wy_2a_018 = bpy.data.objects.new('wall_WY_2a.018', me_plane_1530)
ob_wall_wy_2b_018 = bpy.data.objects.new('wall_WY_2b.018', me_plane_1531)
ob_wall_wy_2a_022 = bpy.data.objects.new('wall_WY_2a.022', me_plane_1538)
ob_wall_wy_2b_022 = bpy.data.objects.new('wall_WY_2b.022', me_plane_1539)
ob_wall_wy_2a_023 = bpy.data.objects.new('wall_WY_2a.023', me_plane_1540)
ob_wall_wy_2b_023 = bpy.data.objects.new('wall_WY_2b.023', me_plane_1541)
ob_wall_wy_2b_024 = bpy.data.objects.new('wall_WY_2b.024', me_plane_1542)
ob_wall_corner_wy_4_004 = bpy.data.objects.new('wall_corner_WY_4.004', me_plane_1543)
ob_wall_corner_wy_4_005 = bpy.data.objects.new('wall_corner_WY_4.005', me_plane_1544)
ob_wall_details_2_008 = bpy.data.objects.new('wall_details_2.008', me_plane_1546)
ob_wall_wy_4e_008 = bpy.data.objects.new('wall_WY_4e.008', me_plane_1547)
ob_wall_details_2_009 = bpy.data.objects.new('wall_details_2.009', me_plane_1548)
ob_wall_wy_4e_009 = bpy.data.objects.new('wall_WY_4e.009', me_plane_1549)
ob_pillar_wy_1_029 = bpy.data.objects.new('pillar_WY_1.029', me_plane_1550)
ob_pillar_wy_1_030 = bpy.data.objects.new('pillar_WY_1.030', me_plane_1551)
ob_pillar_wy_1_031 = bpy.data.objects.new('pillar_WY_1.031', me_plane_1552)
ob_pillar_wy_1_032 = bpy.data.objects.new('pillar_WY_1.032', me_plane_1553)
ob_wall_wy_top_017 = bpy.data.objects.new('wall_WY_top.017', me_plane_1554)
ob_wall_wy_top_018 = bpy.data.objects.new('wall_WY_top.018', me_plane_1555)
ob_wall_wy_top_019 = bpy.data.objects.new('wall_WY_top.019', me_plane_1556)
ob_wall_wy_top_020 = bpy.data.objects.new('wall_WY_top.020', me_plane_1557)
ob_floor_grate_1_022 = bpy.data.objects.new('floor_grate_1.022', me_plane_1558)
ob_floor_grate_1_023 = bpy.data.objects.new('floor_grate_1.023', me_plane_1559)
ob_floor_grate_1_024 = bpy.data.objects.new('floor_grate_1.024', me_plane_1560)
ob_floor_grate_1_025 = bpy.data.objects.new('floor_grate_1.025', me_plane_1561)
ob_floor_grate_1_026 = bpy.data.objects.new('floor_grate_1.026', me_plane_1562)
ob_floor_grate_1_027 = bpy.data.objects.new('floor_grate_1.027', me_plane_1563)
ob_wall_wy_2b_019 = bpy.data.objects.new('wall_WY_2b.019', me_plane_1564)
ob_wall_wy_2b_020 = bpy.data.objects.new('wall_WY_2b.020', me_plane_1565)
ob_wall_wy_2b_021 = bpy.data.objects.new('wall_WY_2b.021', me_plane_1566)
ob_girder_wall_022 = bpy.data.objects.new('girder_wall.022', me_plane_1567)
ob_girder_wall_023 = bpy.data.objects.new('girder_wall.023', me_plane_1568)
ob_girder_wall_024 = bpy.data.objects.new('girder_wall.024', me_plane_1569)
ob_girder_wall_025 = bpy.data.objects.new('girder_wall.025', me_plane_1570)
ob_girder_x2_b_023 = bpy.data.objects.new('girder_x2_b.023', me_plane_1571)
ob_girder_x2_b_024 = bpy.data.objects.new('girder_x2_b.024', me_plane_1572)
ob_floor_m2_024 = bpy.data.objects.new('floor_M2.024', me_plane_1573)
ob_floor_m2_025 = bpy.data.objects.new('floor_M2.025', me_plane_1574)
ob_floor_m2_026 = bpy.data.objects.new('floor_M2.026', me_plane_1575)
ob_floor_m2_027 = bpy.data.objects.new('floor_M2.027', me_plane_1576)
ob_floor_m1_062 = bpy.data.objects.new('floor_M1.062', me_plane_1577)
ob_floor_m1_063 = bpy.data.objects.new('floor_M1.063', me_plane_1578)
ob_floor_m1_064 = bpy.data.objects.new('floor_M1.064', me_plane_1579)
ob_floor_m1_065 = bpy.data.objects.new('floor_M1.065', me_plane_1580)
ob_floor_m1_066 = bpy.data.objects.new('floor_M1.066', me_plane_1581)
ob_floor_m1_067 = bpy.data.objects.new('floor_M1.067', me_plane_1582)
ob_floor_m1_068 = bpy.data.objects.new('floor_M1.068', me_plane_1583)
ob_floor_m1_069 = bpy.data.objects.new('floor_M1.069', me_plane_1584)
ob_floor_m1_070 = bpy.data.objects.new('floor_M1.070', me_plane_1585)
ob_floor_m1_071 = bpy.data.objects.new('floor_M1.071', me_plane_1586)
ob_floor_m1_072 = bpy.data.objects.new('floor_M1.072', me_plane_1587)
ob_floor_m1_073 = bpy.data.objects.new('floor_M1.073', me_plane_1588)
ob_floor_m1_074 = bpy.data.objects.new('floor_M1.074', me_plane_1589)
ob_floor_m1_075 = bpy.data.objects.new('floor_M1.075', me_plane_1590)
ob_floor_m1_076 = bpy.data.objects.new('floor_M1.076', me_plane_1591)
ob_floor_m1_077 = bpy.data.objects.new('floor_M1.077', me_plane_1592)
ob_floor_m1_078 = bpy.data.objects.new('floor_M1.078', me_plane_1593)
ob_floor_m1_079 = bpy.data.objects.new('floor_M1.079', me_plane_1594)
ob_floor_m1_080 = bpy.data.objects.new('floor_M1.080', me_plane_1595)
ob_floor_m1_081 = bpy.data.objects.new('floor_M1.081', me_plane_1596)
ob_floor_m1_082 = bpy.data.objects.new('floor_M1.082', me_plane_1597)
ob_floor_m1_083 = bpy.data.objects.new('floor_M1.083', me_plane_1598)
ob_floor_m1_084 = bpy.data.objects.new('floor_M1.084', me_plane_1599)
ob_floor_m1_085 = bpy.data.objects.new('floor_M1.085', me_plane_1600)
ob_floor_m1_086 = bpy.data.objects.new('floor_M1.086', me_plane_1601)
ob_floor_m1_087 = bpy.data.objects.new('floor_M1.087', me_plane_1602)
ob_floor_m1_088 = bpy.data.objects.new('floor_M1.088', me_plane_1603)
ob_floor_m1_089 = bpy.data.objects.new('floor_M1.089', me_plane_1604)
ob_floor_m1_090 = bpy.data.objects.new('floor_M1.090', me_plane_1605)
ob_floor_m1_091 = bpy.data.objects.new('floor_M1.091', me_plane_1606)
ob_floor_m1_092 = bpy.data.objects.new('floor_M1.092', me_plane_1607)
ob_floor_m1_093 = bpy.data.objects.new('floor_M1.093', me_plane_1608)
ob_floor_m1_094 = bpy.data.objects.new('floor_M1.094', me_plane_1609)
ob_floor_m1_095 = bpy.data.objects.new('floor_M1.095', me_plane_1610)
ob_floor_m1_096 = bpy.data.objects.new('floor_M1.096', me_plane_1611)
ob_floor_m1_097 = bpy.data.objects.new('floor_M1.097', me_plane_1612)
ob_floor_m1_098 = bpy.data.objects.new('floor_M1.098', me_plane_1613)
ob_floor_m1_099 = bpy.data.objects.new('floor_M1.099', me_plane_1614)
ob_floor_m1_003 = bpy.data.objects.new('floor_M1.003', me_plane_1618)

# ---- transforms, parenting, visibility, modifiers, constraints
ob_point.location = (-9.4, 0.8803, 114.0)
ob_point.lineart.crease_threshold = 0.0
ob_girder_x2_b_020.location = (-93.88, -176.0, 12.0)
ob_girder_x2_b_020.rotation_euler = (-1.571, 3.142, -1.571)
ob_girder_x2_b_020.scale = (8.0, 2.0, 1.0)
ob_girder_x2_b_020.lineart.crease_threshold = 0.0
ob_girder_x2_b_021.location = (94.12, -176.0, 12.0)
ob_girder_x2_b_021.rotation_euler = (-1.571, 3.142, 1.571)
ob_girder_x2_b_021.scale = (8.0, 2.0, 1.0)
ob_girder_x2_b_021.lineart.crease_threshold = 0.0
ob_wall_wy_2a_017.location = (96.0, -152.0, 16.0)
ob_wall_wy_2a_017.rotation_euler = (-1.571, 3.142, -4.712)
ob_wall_wy_2a_017.scale = (2.0, 4.0, 1.0)
ob_wall_wy_2a_017.lineart.crease_threshold = 0.0
ob_wall_wy_2b_017.location = (96.0, -152.0, -8.0)
ob_wall_wy_2b_017.rotation_euler = (-1.571, 3.142, -4.712)
ob_wall_wy_2b_017.scale = (2.0, 4.0, 1.0)
ob_wall_wy_2b_017.lineart.crease_threshold = 0.0
ob_wall_wy_2a_018.location = (72.0, -144.0, 16.0)
ob_wall_wy_2a_018.rotation_euler = (-1.571, 3.142, -3.142)
ob_wall_wy_2a_018.scale = (2.0, 4.0, 1.0)
ob_wall_wy_2a_018.lineart.crease_threshold = 0.0
ob_wall_wy_2b_018.location = (72.0, -144.0, -8.0)
ob_wall_wy_2b_018.rotation_euler = (-1.571, 3.142, -3.142)
ob_wall_wy_2b_018.scale = (2.0, 4.0, 1.0)
ob_wall_wy_2b_018.lineart.crease_threshold = 0.0
ob_wall_wy_2a_022.location = (-88.0, -144.0, 16.0)
ob_wall_wy_2a_022.rotation_euler = (-1.571, 3.142, -3.142)
ob_wall_wy_2a_022.scale = (2.0, 4.0, 1.0)
ob_wall_wy_2a_022.lineart.crease_threshold = 0.0
ob_wall_wy_2b_022.location = (-88.0, -144.0, -8.0)
ob_wall_wy_2b_022.rotation_euler = (-1.571, 3.142, -3.142)
ob_wall_wy_2b_022.scale = (2.0, 4.0, 1.0)
ob_wall_wy_2b_022.lineart.crease_threshold = 0.0
ob_wall_wy_2a_023.location = (-96.0, -168.0, 16.0)
ob_wall_wy_2a_023.rotation_euler = (-1.571, 3.142, -1.571)
ob_wall_wy_2a_023.scale = (2.0, 4.0, 1.0)
ob_wall_wy_2a_023.lineart.crease_threshold = 0.0
ob_wall_wy_2b_023.location = (-96.0, -168.0, -8.0)
ob_wall_wy_2b_023.rotation_euler = (-1.571, 3.142, -1.571)
ob_wall_wy_2b_023.scale = (2.0, 4.0, 1.0)
ob_wall_wy_2b_023.lineart.crease_threshold = 0.0
ob_wall_wy_2b_024.location = (-56.0, -144.0, -14.0)
ob_wall_wy_2b_024.rotation_euler = (-1.571, 3.142, -3.142)
ob_wall_wy_2b_024.scale = (2.0, 3.4, 1.0)
ob_wall_wy_2b_024.lineart.crease_threshold = 0.0
ob_wall_corner_wy_4_004.location = (48.0, -112.0, 16.0)
ob_wall_corner_wy_4_004.rotation_euler = (-1.571, 3.142, -3.142)
ob_wall_corner_wy_4_004.scale = (4.0, 4.0, 1.0)
ob_wall_corner_wy_4_004.lineart.crease_threshold = 0.0
ob_wall_corner_wy_4_005.location = (-64.0, -128.0, 16.0)
ob_wall_corner_wy_4_005.rotation_euler = (-1.571, 3.142, -1.571)
ob_wall_corner_wy_4_005.scale = (4.0, 4.0, 1.0)
ob_wall_corner_wy_4_005.lineart.crease_threshold = 0.0
ob_wall_details_2_008.location = (-16.0, -112.0, 16.0)
ob_wall_details_2_008.rotation_euler = (-1.571, 3.142, -3.142)
ob_wall_details_2_008.scale = (4.0, 4.0, 1.0)
ob_wall_details_2_008.lineart.crease_threshold = 0.0
ob_wall_wy_4e_008.location = (-16.0, -112.0, 16.0)
ob_wall_wy_4e_008.rotation_euler = (-1.571, 3.142, -3.142)
ob_wall_wy_4e_008.scale = (4.0, 4.0, 1.0)
ob_wall_wy_4e_008.lineart.crease_threshold = 0.0
ob_wall_details_2_009.location = (16.0, -112.0, 16.0)
ob_wall_details_2_009.rotation_euler = (-1.571, 3.142, -3.142)
ob_wall_details_2_009.scale = (4.0, 4.0, 1.0)
ob_wall_details_2_009.lineart.crease_threshold = 0.0
ob_wall_wy_4e_009.location = (16.0, -112.0, 16.0)
ob_wall_wy_4e_009.rotation_euler = (-1.571, 3.142, -3.142)
ob_wall_wy_4e_009.scale = (4.0, 4.0, 1.0)
ob_wall_wy_4e_009.lineart.crease_threshold = 0.0
ob_pillar_wy_1_029.location = (36.0, -112.0, 16.0)
ob_pillar_wy_1_029.rotation_euler = (-1.571, 3.142, -3.142)
ob_pillar_wy_1_029.scale = (8.0, 4.0, 1.0)
ob_pillar_wy_1_029.lineart.crease_threshold = 0.0
ob_pillar_wy_1_030.location = (-32.0, -112.0, 16.0)
ob_pillar_wy_1_030.rotation_euler = (-1.571, 3.142, -3.142)
ob_pillar_wy_1_030.scale = (8.0, 4.0, 1.0)
ob_pillar_wy_1_030.lineart.crease_threshold = 0.0
ob_pillar_wy_1_031.location = (-64.0, -140.0, 16.0)
ob_pillar_wy_1_031.rotation_euler = (-1.571, 3.142, -1.571)
ob_pillar_wy_1_031.scale = (8.0, 4.0, 1.0)
ob_pillar_wy_1_031.lineart.crease_threshold = 0.0
ob_pillar_wy_1_032.location = (64.0, -144.0, 16.0)
ob_pillar_wy_1_032.rotation_euler = (-1.571, 3.142, -4.712)
ob_pillar_wy_1_032.scale = (8.0, 4.0, 1.0)
ob_pillar_wy_1_032.lineart.crease_threshold = 0.0
ob_wall_wy_top_017.location = (48.0, -140.0, -8.0)
ob_wall_wy_top_017.rotation_euler = (-1.571, 3.142, -6.283)
ob_wall_wy_top_017.scale = (4.0, 4.0, 1.0)
ob_wall_wy_top_017.lineart.crease_threshold = 0.0
ob_wall_wy_top_018.location = (16.0, -140.0, -8.0)
ob_wall_wy_top_018.rotation_euler = (-1.571, 3.142, -6.283)
ob_wall_wy_top_018.scale = (4.0, 4.0, 1.0)
ob_wall_wy_top_018.lineart.crease_threshold = 0.0
ob_wall_wy_top_019.location = (-16.0, -140.0, -8.0)
ob_wall_wy_top_019.rotation_euler = (-1.571, 3.142, -6.283)
ob_wall_wy_top_019.scale = (4.0, 4.0, 1.0)
ob_wall_wy_top_019.lineart.crease_threshold = 0.0
ob_wall_wy_top_020.location = (-48.0, -140.0, -8.0)
ob_wall_wy_top_020.rotation_euler = (-1.571, 3.142, -6.283)
ob_wall_wy_top_020.scale = (4.0, 4.0, 1.0)
ob_wall_wy_top_020.lineart.crease_threshold = 0.0
ob_floor_grate_1_022.location = (-80.0, -160.0, -8.0)
ob_floor_grate_1_022.rotation_euler = (-1.571, 3.142, -1.571)
ob_floor_grate_1_022.scale = (4.0, 4.0, 1.0)
ob_floor_grate_1_022.lineart.crease_threshold = 0.0
ob_floor_grate_1_023.location = (-48.0, -160.0, -8.0)
ob_floor_grate_1_023.rotation_euler = (-1.571, 3.142, -1.571)
ob_floor_grate_1_023.scale = (4.0, 4.0, 1.0)
ob_floor_grate_1_023.lineart.crease_threshold = 0.0
ob_floor_grate_1_024.location = (-16.0, -160.0, -8.0)
ob_floor_grate_1_024.rotation_euler = (-1.571, 3.142, -1.571)
ob_floor_grate_1_024.scale = (4.0, 4.0, 1.0)
ob_floor_grate_1_024.lineart.crease_threshold = 0.0
ob_floor_grate_1_025.location = (16.0, -160.0, -8.0)
ob_floor_grate_1_025.rotation_euler = (-1.571, 3.142, -1.571)
ob_floor_grate_1_025.scale = (4.0, 4.0, 1.0)
ob_floor_grate_1_025.lineart.crease_threshold = 0.0
ob_floor_grate_1_026.location = (48.0, -160.0, -8.0)
ob_floor_grate_1_026.rotation_euler = (-1.571, 3.142, -1.571)
ob_floor_grate_1_026.scale = (4.0, 4.0, 1.0)
ob_floor_grate_1_026.lineart.crease_threshold = 0.0
ob_floor_grate_1_027.location = (80.0, -160.0, -8.0)
ob_floor_grate_1_027.rotation_euler = (-1.571, 3.142, -1.571)
ob_floor_grate_1_027.scale = (4.0, 4.0, 1.0)
ob_floor_grate_1_027.lineart.crease_threshold = 0.0
ob_wall_wy_2b_019.location = (-24.0, -144.0, -14.0)
ob_wall_wy_2b_019.rotation_euler = (-1.571, 3.142, -3.142)
ob_wall_wy_2b_019.scale = (2.0, 3.4, 1.0)
ob_wall_wy_2b_019.lineart.crease_threshold = 0.0
ob_wall_wy_2b_020.location = (8.0, -144.0, -14.0)
ob_wall_wy_2b_020.rotation_euler = (-1.571, 3.142, -3.142)
ob_wall_wy_2b_020.scale = (2.0, 3.4, 1.0)
ob_wall_wy_2b_020.lineart.crease_threshold = 0.0
ob_wall_wy_2b_021.location = (40.0, -144.0, -14.0)
ob_wall_wy_2b_021.rotation_euler = (-1.571, 3.142, -3.142)
ob_wall_wy_2b_021.scale = (2.0, 3.4, 1.0)
ob_wall_wy_2b_021.lineart.crease_threshold = 0.0
ob_girder_wall_022.location = (-47.88, -174.0, -20.0)
ob_girder_wall_022.rotation_euler = (-1.571, 4.712, 0.0)
ob_girder_wall_022.scale = (16.0, 2.667, 1.0)
ob_girder_wall_022.lineart.crease_threshold = 0.0
ob_girder_wall_023.location = (-15.88, -174.0, -20.0)
ob_girder_wall_023.rotation_euler = (-1.571, 4.712, 0.0)
ob_girder_wall_023.scale = (16.0, 2.667, 1.0)
ob_girder_wall_023.lineart.crease_threshold = 0.0
ob_girder_wall_024.location = (16.12, -174.0, -20.0)
ob_girder_wall_024.rotation_euler = (-1.571, 4.712, 0.0)
ob_girder_wall_024.scale = (16.0, 2.667, 1.0)
ob_girder_wall_024.lineart.crease_threshold = 0.0
ob_girder_wall_025.location = (48.12, -174.0, -20.0)
ob_girder_wall_025.rotation_euler = (-1.571, 4.712, 0.0)
ob_girder_wall_025.scale = (16.0, 2.667, 1.0)
ob_girder_wall_025.lineart.crease_threshold = 0.0
ob_girder_x2_b_023.location = (-65.88, -146.0, 12.0)
ob_girder_x2_b_023.rotation_euler = (-1.571, 3.142, -3.142)
ob_girder_x2_b_023.scale = (8.0, 2.0, 1.0)
ob_girder_x2_b_023.lineart.crease_threshold = 0.0
ob_girder_x2_b_024.location = (68.12, -146.0, 12.0)
ob_girder_x2_b_024.rotation_euler = (-1.571, 3.142, -3.142)
ob_girder_x2_b_024.scale = (8.0, 2.0, 1.0)
ob_girder_x2_b_024.lineart.crease_threshold = 0.0
ob_floor_m2_024.location = (-48.0, -124.0, 16.0)
ob_floor_m2_024.rotation_euler = (-1.571, 3.142, -1.571)
ob_floor_m2_024.scale = (4.0, 4.0, 1.0)
ob_floor_m2_024.lineart.crease_threshold = 0.0
ob_floor_m2_025.location = (-16.0, -124.0, 16.0)
ob_floor_m2_025.rotation_euler = (-1.571, 3.142, -1.571)
ob_floor_m2_025.scale = (4.0, 4.0, 1.0)
ob_floor_m2_025.lineart.crease_threshold = 0.0
ob_floor_m2_026.location = (16.0, -124.0, 16.0)
ob_floor_m2_026.rotation_euler = (-1.571, 3.142, -1.571)
ob_floor_m2_026.scale = (4.0, 4.0, 1.0)
ob_floor_m2_026.lineart.crease_threshold = 0.0
ob_floor_m2_027.location = (48.0, -124.0, 16.0)
ob_floor_m2_027.rotation_euler = (-1.571, 3.142, -1.571)
ob_floor_m2_027.scale = (4.0, 4.0, 1.0)
ob_floor_m2_027.lineart.crease_threshold = 0.0
ob_floor_m1_062.location = (-160.0, -160.0, 36.0)
ob_floor_m1_062.rotation_euler = (-1.571, 3.142, -1.571)
ob_floor_m1_062.scale = (4.0, 4.0, 1.0)
ob_floor_m1_062.lineart.crease_threshold = 0.0
ob_floor_m1_063.location = (-128.0, -160.0, 36.0)
ob_floor_m1_063.rotation_euler = (-1.571, 3.142, -1.571)
ob_floor_m1_063.scale = (4.0, 4.0, 1.0)
ob_floor_m1_063.lineart.crease_threshold = 0.0
ob_floor_m1_064.location = (-104.0, -160.0, 36.0)
ob_floor_m1_064.rotation_euler = (-1.571, 3.142, -1.571)
ob_floor_m1_064.scale = (4.0, 4.0, 0.5)
ob_floor_m1_064.lineart.crease_threshold = 0.0
ob_floor_m1_065.location = (-160.0, -128.0, 36.0)
ob_floor_m1_065.rotation_euler = (-1.571, 3.142, -1.571)
ob_floor_m1_065.scale = (4.0, 4.0, 1.0)
ob_floor_m1_065.lineart.crease_threshold = 0.0
ob_floor_m1_066.location = (-128.0, -128.0, 36.0)
ob_floor_m1_066.rotation_euler = (-1.571, 3.142, -1.571)
ob_floor_m1_066.scale = (4.0, 4.0, 1.0)
ob_floor_m1_066.lineart.crease_threshold = 0.0
ob_floor_m1_067.location = (-104.0, -128.0, 36.0)
ob_floor_m1_067.rotation_euler = (-1.571, 3.142, -1.571)
ob_floor_m1_067.scale = (4.0, 4.0, 0.5)
ob_floor_m1_067.lineart.crease_threshold = 0.0
ob_floor_m1_068.location = (-80.0, -128.0, 36.0)
ob_floor_m1_068.rotation_euler = (-1.571, 3.142, -1.571)
ob_floor_m1_068.scale = (4.0, 4.0, 1.0)
ob_floor_m1_068.lineart.crease_threshold = 0.0
ob_floor_m1_069.location = (-160.0, -96.0, 36.0)
ob_floor_m1_069.rotation_euler = (-1.571, 3.142, -1.571)
ob_floor_m1_069.scale = (4.0, 4.0, 1.0)
ob_floor_m1_069.lineart.crease_threshold = 0.0
ob_floor_m1_070.location = (-128.0, -96.0, 36.0)
ob_floor_m1_070.rotation_euler = (-1.571, 3.142, -1.571)
ob_floor_m1_070.scale = (4.0, 4.0, 1.0)
ob_floor_m1_070.lineart.crease_threshold = 0.0
ob_floor_m1_071.location = (-104.0, -96.0, 36.0)
ob_floor_m1_071.rotation_euler = (-1.571, 3.142, -1.571)
ob_floor_m1_071.scale = (4.0, 4.0, 0.5)
ob_floor_m1_071.lineart.crease_threshold = 0.0
ob_floor_m1_072.location = (-80.0, -96.0, 36.0)
ob_floor_m1_072.rotation_euler = (-1.571, 3.142, -1.571)
ob_floor_m1_072.scale = (4.0, 4.0, 1.0)
ob_floor_m1_072.lineart.crease_threshold = 0.0
ob_floor_m1_073.location = (-48.0, -96.0, 36.0)
ob_floor_m1_073.rotation_euler = (-1.571, 3.142, -1.571)
ob_floor_m1_073.scale = (4.0, 4.0, 1.0)
ob_floor_m1_073.lineart.crease_threshold = 0.0
ob_floor_m1_074.location = (-16.0, -96.0, 36.0)
ob_floor_m1_074.rotation_euler = (-1.571, 3.142, -1.571)
ob_floor_m1_074.scale = (4.0, 4.0, 1.0)
ob_floor_m1_074.lineart.crease_threshold = 0.0
ob_floor_m1_075.location = (16.0, -96.0, 36.0)
ob_floor_m1_075.rotation_euler = (-1.571, 3.142, -1.571)
ob_floor_m1_075.scale = (4.0, 4.0, 1.0)
ob_floor_m1_075.lineart.crease_threshold = 0.0
ob_floor_m1_076.location = (48.0, -96.0, 36.0)
ob_floor_m1_076.rotation_euler = (-1.571, 3.142, -1.571)
ob_floor_m1_076.scale = (4.0, 4.0, 1.0)
ob_floor_m1_076.lineart.crease_threshold = 0.0
ob_floor_m1_077.location = (160.0, -160.0, 36.0)
ob_floor_m1_077.rotation_euler = (-1.571, 3.142, -1.571)
ob_floor_m1_077.scale = (4.0, 4.0, 1.0)
ob_floor_m1_077.lineart.crease_threshold = 0.0
ob_floor_m1_078.location = (104.0, -160.0, 36.0)
ob_floor_m1_078.rotation_euler = (-1.571, 3.142, -1.571)
ob_floor_m1_078.scale = (4.0, 4.0, 0.5)
ob_floor_m1_078.lineart.crease_threshold = 0.0
ob_floor_m1_079.location = (128.0, -160.0, 36.0)
ob_floor_m1_079.rotation_euler = (-1.571, 3.142, -1.571)
ob_floor_m1_079.scale = (4.0, 4.0, 1.0)
ob_floor_m1_079.lineart.crease_threshold = 0.0
ob_floor_m1_080.location = (160.0, -128.0, 36.0)
ob_floor_m1_080.rotation_euler = (-1.571, 3.142, -1.571)
ob_floor_m1_080.scale = (4.0, 4.0, 1.0)
ob_floor_m1_080.lineart.crease_threshold = 0.0
ob_floor_m1_081.location = (104.0, -128.0, 36.0)
ob_floor_m1_081.rotation_euler = (-1.571, 3.142, -1.571)
ob_floor_m1_081.scale = (4.0, 4.0, 0.5)
ob_floor_m1_081.lineart.crease_threshold = 0.0
ob_floor_m1_082.location = (128.0, -128.0, 36.0)
ob_floor_m1_082.rotation_euler = (-1.571, 3.142, -1.571)
ob_floor_m1_082.scale = (4.0, 4.0, 1.0)
ob_floor_m1_082.lineart.crease_threshold = 0.0
ob_floor_m1_083.location = (160.0, -96.0, 36.0)
ob_floor_m1_083.rotation_euler = (-1.571, 3.142, -1.571)
ob_floor_m1_083.scale = (4.0, 4.0, 1.0)
ob_floor_m1_083.lineart.crease_threshold = 0.0
ob_floor_m1_084.location = (104.0, -96.0, 36.0)
ob_floor_m1_084.rotation_euler = (-1.571, 3.142, -1.571)
ob_floor_m1_084.scale = (4.0, 4.0, 0.5)
ob_floor_m1_084.lineart.crease_threshold = 0.0
ob_floor_m1_085.location = (128.0, -96.0, 36.0)
ob_floor_m1_085.rotation_euler = (-1.571, 3.142, -1.571)
ob_floor_m1_085.scale = (4.0, 4.0, 1.0)
ob_floor_m1_085.lineart.crease_threshold = 0.0
ob_floor_m1_086.location = (160.0, -64.0, 36.0)
ob_floor_m1_086.rotation_euler = (-1.571, 3.142, -1.571)
ob_floor_m1_086.scale = (4.0, 4.0, 1.0)
ob_floor_m1_086.lineart.crease_threshold = 0.0
ob_floor_m1_087.location = (104.0, -64.0, 36.0)
ob_floor_m1_087.rotation_euler = (-1.571, 3.142, -1.571)
ob_floor_m1_087.scale = (4.0, 4.0, 0.5)
ob_floor_m1_087.lineart.crease_threshold = 0.0
ob_floor_m1_088.location = (128.0, -64.0, 36.0)
ob_floor_m1_088.rotation_euler = (-1.571, 3.142, -1.571)
ob_floor_m1_088.scale = (4.0, 4.0, 1.0)
ob_floor_m1_088.lineart.crease_threshold = 0.0
ob_floor_m1_089.location = (80.0, -128.0, 36.0)
ob_floor_m1_089.rotation_euler = (-1.571, 3.142, -1.571)
ob_floor_m1_089.scale = (4.0, 4.0, 1.0)
ob_floor_m1_089.lineart.crease_threshold = 0.0
ob_floor_m1_090.location = (80.0, -96.0, 36.0)
ob_floor_m1_090.rotation_euler = (-1.571, 3.142, -1.571)
ob_floor_m1_090.scale = (4.0, 4.0, 1.0)
ob_floor_m1_090.lineart.crease_threshold = 0.0
ob_floor_m1_091.location = (80.0, -64.0, 36.0)
ob_floor_m1_091.rotation_euler = (-1.571, 3.142, -1.571)
ob_floor_m1_091.scale = (4.0, 4.0, 1.0)
ob_floor_m1_091.lineart.crease_threshold = 0.0
ob_floor_m1_092.location = (-160.0, -64.0, 36.0)
ob_floor_m1_092.rotation_euler = (-1.571, 3.142, -1.571)
ob_floor_m1_092.scale = (4.0, 4.0, 1.0)
ob_floor_m1_092.lineart.crease_threshold = 0.0
ob_floor_m1_093.location = (-128.0, -64.0, 36.0)
ob_floor_m1_093.rotation_euler = (-1.571, 3.142, -1.571)
ob_floor_m1_093.scale = (4.0, 4.0, 1.0)
ob_floor_m1_093.lineart.crease_threshold = 0.0
ob_floor_m1_094.location = (-104.0, -64.0, 36.0)
ob_floor_m1_094.rotation_euler = (-1.571, 3.142, -1.571)
ob_floor_m1_094.scale = (4.0, 4.0, 0.5)
ob_floor_m1_094.lineart.crease_threshold = 0.0
ob_floor_m1_095.location = (-80.0, -64.0, 36.0)
ob_floor_m1_095.rotation_euler = (-1.571, 3.142, -1.571)
ob_floor_m1_095.scale = (4.0, 4.0, 1.0)
ob_floor_m1_095.lineart.crease_threshold = 0.0
ob_floor_m1_096.location = (-48.0, -64.0, 36.0)
ob_floor_m1_096.rotation_euler = (-1.571, 3.142, -1.571)
ob_floor_m1_096.scale = (4.0, 4.0, 1.0)
ob_floor_m1_096.lineart.crease_threshold = 0.0
ob_floor_m1_097.location = (-16.0, -64.0, 36.0)
ob_floor_m1_097.rotation_euler = (-1.571, 3.142, -1.571)
ob_floor_m1_097.scale = (4.0, 4.0, 1.0)
ob_floor_m1_097.lineart.crease_threshold = 0.0
ob_floor_m1_098.location = (16.0, -64.0, 36.0)
ob_floor_m1_098.rotation_euler = (-1.571, 3.142, -1.571)
ob_floor_m1_098.scale = (4.0, 4.0, 1.0)
ob_floor_m1_098.lineart.crease_threshold = 0.0
ob_floor_m1_099.location = (48.0, -64.0, 36.0)
ob_floor_m1_099.rotation_euler = (-1.571, 3.142, -1.571)
ob_floor_m1_099.scale = (4.0, 4.0, 1.0)
ob_floor_m1_099.lineart.crease_threshold = 0.0
ob_floor_m1_003.location = (1.907e-06, 0.0, 0.0)
ob_floor_m1_003.scale = (4.0, 4.0, 1.0)
ob_floor_m1_003.lineart.crease_threshold = 0.0

# ---- collection membership
col_collection_1.objects.link(ob_point)
col_collection_1.objects.link(ob_girder_x2_b_020)
col_collection_1.objects.link(ob_girder_x2_b_021)
col_collection_1.objects.link(ob_wall_wy_2a_017)
col_collection_1.objects.link(ob_wall_wy_2b_017)
col_collection_1.objects.link(ob_wall_wy_2a_018)
col_collection_1.objects.link(ob_wall_wy_2b_018)
col_collection_1.objects.link(ob_wall_wy_2a_022)
col_collection_1.objects.link(ob_wall_wy_2b_022)
col_collection_1.objects.link(ob_wall_wy_2a_023)
col_collection_1.objects.link(ob_wall_wy_2b_023)
col_collection_1.objects.link(ob_wall_wy_2b_024)
col_collection_1.objects.link(ob_wall_corner_wy_4_004)
col_collection_1.objects.link(ob_wall_corner_wy_4_005)
col_collection_1.objects.link(ob_wall_details_2_008)
col_collection_1.objects.link(ob_wall_wy_4e_008)
col_collection_1.objects.link(ob_wall_details_2_009)
col_collection_1.objects.link(ob_wall_wy_4e_009)
col_collection_1.objects.link(ob_pillar_wy_1_029)
col_collection_1.objects.link(ob_pillar_wy_1_030)
col_collection_1.objects.link(ob_pillar_wy_1_031)
col_collection_1.objects.link(ob_pillar_wy_1_032)
col_collection_1.objects.link(ob_wall_wy_top_017)
col_collection_1.objects.link(ob_wall_wy_top_018)
col_collection_1.objects.link(ob_wall_wy_top_019)
col_collection_1.objects.link(ob_wall_wy_top_020)
col_collection_1.objects.link(ob_floor_grate_1_022)
col_collection_1.objects.link(ob_floor_grate_1_023)
col_collection_1.objects.link(ob_floor_grate_1_024)
col_collection_1.objects.link(ob_floor_grate_1_025)
col_collection_1.objects.link(ob_floor_grate_1_026)
col_collection_1.objects.link(ob_floor_grate_1_027)
col_collection_1.objects.link(ob_wall_wy_2b_019)
col_collection_1.objects.link(ob_wall_wy_2b_020)
col_collection_1.objects.link(ob_wall_wy_2b_021)
col_collection_1.objects.link(ob_girder_wall_022)
col_collection_1.objects.link(ob_girder_wall_023)
col_collection_1.objects.link(ob_girder_wall_024)
col_collection_1.objects.link(ob_girder_wall_025)
col_collection_1.objects.link(ob_girder_x2_b_023)
col_collection_1.objects.link(ob_girder_x2_b_024)
col_collection_1.objects.link(ob_floor_m2_024)
col_collection_1.objects.link(ob_floor_m2_025)
col_collection_1.objects.link(ob_floor_m2_026)
col_collection_1.objects.link(ob_floor_m2_027)
col_collection_1.objects.link(ob_floor_m1_062)
col_collection_1.objects.link(ob_floor_m1_063)
col_collection_1.objects.link(ob_floor_m1_064)
col_collection_1.objects.link(ob_floor_m1_065)
col_collection_1.objects.link(ob_floor_m1_066)
col_collection_1.objects.link(ob_floor_m1_067)
col_collection_1.objects.link(ob_floor_m1_068)
col_collection_1.objects.link(ob_floor_m1_069)
col_collection_1.objects.link(ob_floor_m1_070)
col_collection_1.objects.link(ob_floor_m1_071)
col_collection_1.objects.link(ob_floor_m1_072)
col_collection_1.objects.link(ob_floor_m1_073)
col_collection_1.objects.link(ob_floor_m1_074)
col_collection_1.objects.link(ob_floor_m1_075)
col_collection_1.objects.link(ob_floor_m1_076)
col_collection_1.objects.link(ob_floor_m1_077)
col_collection_1.objects.link(ob_floor_m1_078)
col_collection_1.objects.link(ob_floor_m1_079)
col_collection_1.objects.link(ob_floor_m1_080)
col_collection_1.objects.link(ob_floor_m1_081)
col_collection_1.objects.link(ob_floor_m1_082)
col_collection_1.objects.link(ob_floor_m1_083)
col_collection_1.objects.link(ob_floor_m1_084)
col_collection_1.objects.link(ob_floor_m1_085)
col_collection_1.objects.link(ob_floor_m1_086)
col_collection_1.objects.link(ob_floor_m1_087)
col_collection_1.objects.link(ob_floor_m1_088)
col_collection_1.objects.link(ob_floor_m1_089)
col_collection_1.objects.link(ob_floor_m1_090)
col_collection_1.objects.link(ob_floor_m1_091)
col_collection_1.objects.link(ob_floor_m1_092)
col_collection_1.objects.link(ob_floor_m1_093)
col_collection_1.objects.link(ob_floor_m1_094)
col_collection_1.objects.link(ob_floor_m1_095)
col_collection_1.objects.link(ob_floor_m1_096)
col_collection_1.objects.link(ob_floor_m1_097)
col_collection_1.objects.link(ob_floor_m1_098)
col_collection_1.objects.link(ob_floor_m1_099)
col_collection_1.objects.link(ob_floor_m1_003)

# ---- scene / render settings (as saved in the file)
scene.frame_start = 1; scene.frame_end = 250; scene.frame_set(1)
scene.render.engine = 'BLENDER_EEVEE_NEXT'
scene.render.resolution_percentage = 50
scene.render.dither_intensity = 0.0
scene.cycles.use_denoising = False
scene.cycles.samples = 10
scene.cycles.sampling_pattern = 'TABULATED_SOBOL'
scene.cycles.light_sampling_threshold = 0.0
scene.cycles.use_adaptive_sampling = False
scene.cycles.use_light_tree = False
scene.cycles.blur_glossy = 0.0
scene.cycles.pixel_filter_type = 'GAUSSIAN'
scene.cycles.sample_clamp_indirect = 0.0
scene.view_settings.view_transform = 'Standard'
bpy.context.view_layer.update()

# ---- added for rendering (the .blend has no active camera): camera
cam_auto = bpy.data.cameras.new('AutoCamera')
cam_auto.lens = 50.0
cam_auto.sensor_width = 36.0
cam_auto.clip_end = 6274.22
ob_auto_camera = bpy.data.objects.new('AutoCamera', cam_auto)
scene.collection.objects.link(ob_auto_camera)
ob_auto_camera.location = (357.507, -542.008, 307.905)
ob_auto_camera.rotation_euler = (1.09748, -7.21219e-08, 0.694738)
scene.camera = ob_auto_camera
bpy.context.view_layer.update()

